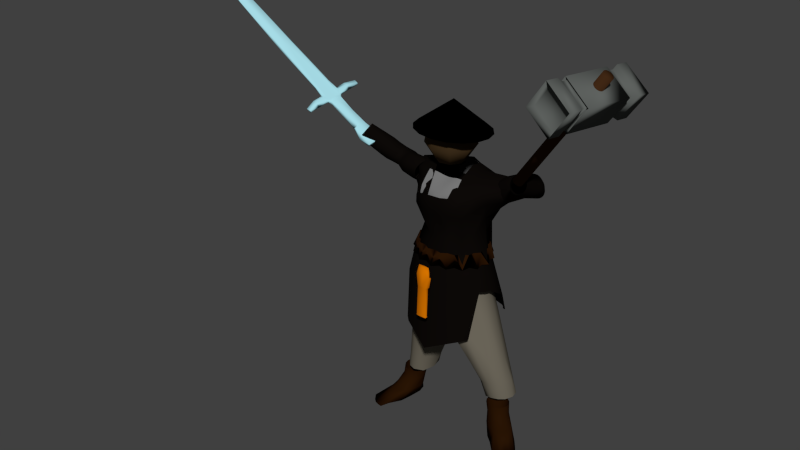 # Source: Barbarian_Leader.blend  (saved by Blender 2.78.0; exported with 4.5.12 LTS)
import bpy
from mathutils import Matrix  # noqa: F401  (used for matrix-valued properties, if any)

bpy.ops.wm.read_factory_settings(use_empty=True)
scene = bpy.context.scene
scene.name = 'Scene'

# ---- collections
col_collection_11 = bpy.data.collections.new('Collection 11'); scene.collection.children.link(col_collection_11)

# ---- materials (node trees are filled in below, after node groups)
mat_material_001 = bpy.data.materials.new('Material.001')
mat_material_001.alpha_threshold = 0.0
mat_material_001.use_transparent_shadow = False
mat_material_001.diffuse_color = (0.0, 0.0, 0.0, 1.0)
mat_material_001.roughness = 0.5
mat_material = bpy.data.materials.new('Material')
mat_material.alpha_threshold = 0.0
mat_material.use_transparent_shadow = False
mat_material.diffuse_color = (0.05497, 0.03205, 0.01334, 1.0)
mat_material.roughness = 0.5
mat_jacket = bpy.data.materials.new('jacket')
mat_jacket.alpha_threshold = 0.0
mat_jacket.use_transparent_shadow = False
mat_jacket.diffuse_color = (0.004242, 0.003121, 0.002508, 1.0)
mat_jacket.roughness = 0.5
mat_jacket.specular_intensity = 0.0
mat_jacket.line_color = (0.0, 0.0, 0.0, 1.0)
mat_hammer = bpy.data.materials.new('hammer')
mat_hammer.alpha_threshold = 0.0
mat_hammer.use_transparent_shadow = False
mat_hammer.diffuse_color = (0.1144, 0.1237, 0.1167, 1.0)
mat_hammer.roughness = 0.5
mat_hammer.specular_intensity = 0.0
mat_hammer.line_color = (0.0, 0.0, 0.0, 1.0)
mat_handle = bpy.data.materials.new('handle')
mat_handle.alpha_threshold = 0.0
mat_handle.use_transparent_shadow = False
mat_handle.diffuse_color = (0.04955, 0.01997, 0.007138, 1.0)
mat_handle.roughness = 0.5
mat_handle.specular_intensity = 0.0
mat_handle.line_color = (0.0, 0.0, 0.0, 1.0)
mat_boot = bpy.data.materials.new('boot')
mat_boot.alpha_threshold = 0.0
mat_boot.use_transparent_shadow = False
mat_boot.diffuse_color = (0.02198, 0.00737, 0.001402, 1.0)
mat_boot.roughness = 0.5
mat_boot.specular_intensity = 0.0
mat_boot.line_color = (0.0, 0.0, 0.0, 1.0)
mat_armor = bpy.data.materials.new('armor')
mat_armor.alpha_threshold = 0.0
mat_armor.use_transparent_shadow = False
mat_armor.diffuse_color = (0.06372, 0.06372, 0.06372, 1.0)
mat_armor.roughness = 0.5
mat_armor.specular_intensity = 0.0
mat_armor.line_color = (0.0, 0.0, 0.0, 1.0)
mat_feather = bpy.data.materials.new('feather')
mat_feather.alpha_threshold = 0.0
mat_feather.use_transparent_shadow = False
mat_feather.diffuse_color = (0.1902, 0.1902, 0.1902, 1.0)
mat_feather.roughness = 0.5
mat_feather.specular_intensity = 0.0
mat_feather.line_color = (0.0, 0.0, 0.0, 1.0)
mat_pants = bpy.data.materials.new('pants')
mat_pants.alpha_threshold = 0.0
mat_pants.use_transparent_shadow = False
mat_pants.diffuse_color = (0.1733, 0.1551, 0.1192, 1.0)
mat_pants.roughness = 0.5
mat_pants.specular_intensity = 0.0
mat_pants.line_color = (0.0, 0.0, 0.0, 1.0)
mat_sword = bpy.data.materials.new('sword')
mat_sword.alpha_threshold = 0.0
mat_sword.use_transparent_shadow = False
mat_sword.diffuse_color = (0.3858, 0.7179, 0.8, 1.0)
mat_sword.roughness = 0.5
mat_sword.specular_intensity = 0.4464
mat_sword.line_color = (0.0, 0.0, 0.0, 1.0)
mat_belt = bpy.data.materials.new('belt')
mat_belt.alpha_threshold = 0.0
mat_belt.use_transparent_shadow = False
mat_belt.diffuse_color = (0.6738, 0.1739, 0.0, 1.0)
mat_belt.roughness = 0.5
mat_belt.specular_intensity = 0.04386
mat_belt.line_color = (0.0, 0.0, 0.0, 1.0)

# ---- material node trees

# ---- world
world_world = bpy.data.worlds.new('World'); scene.world = world_world
world_world.color = (0.05088, 0.05088, 0.05088)
world_world.use_sun_shadow = False
world_world.sun_shadow_jitter_overblur = 0.0
world_world.cycles.sampling_method = 'NONE'
world_world.cycles.sample_map_resolution = 256
world_world.light_settings.ao_factor = 0.4035

# ---- meshes
me_cone = bpy.data.meshes.new('Cone')
me_cone.from_pydata([(0.0, 1.0, -1.0), (0.3827, 0.9239, -1.0), (0.7071, 0.7071, -1.0), (0.9239, 0.3827, -1.0), (1.0, 7.55e-08, -1.0), (0.0, 0.0, 1.0), (0.9239, -0.3827, -1.0), (0.7071, -0.7071, -1.0), (0.3827, -0.9239, -1.0), (-3.258e-07, -1.0, -1.0), (-0.3827, -0.9239, -1.0), (-0.7071, -0.7071, -1.0), (-0.9239, -0.3827, -1.0), (-1.0, 9.656e-07, -1.0), (-0.9239, 0.3827, -1.0), (-0.7071, 0.7071, -1.0), (-0.3827, 0.9239, -1.0), (-0.04196, 0.1802, 0.03765), (0.03756, 0.6645, -0.7094), (0.05621, 0.7781, -2.028), (0.003081, 0.4545, -3.146), (0.03756, 0.1158, 0.03765), (0.3765, 0.3901, -0.7094), (0.456, 0.4545, -2.028), (0.2295, 0.2712, -3.146), (-0.06634, 0.03171, -3.442), (0.05621, 0.002175, 0.03765), (0.456, -0.09415, -0.7094), (0.5498, -0.1168, -2.028), (0.2827, -0.05239, -3.146), (0.003081, -0.09415, 0.03765), (0.2295, -0.5047, -0.7094), (0.2827, -0.601, -2.028), (0.1314, -0.3267, -3.146), (-0.09072, -0.1168, 0.03765), (-0.1702, -0.601, -0.7094), (-0.1889, -0.7147, -2.028), (-0.1358, -0.3911, -3.146), (-0.06634, 0.03171, 0.07141), (-0.1702, -0.05239, 0.03765), (-0.5091, -0.3267, -0.7094), (-0.5887, -0.3911, -2.028), (-0.3622, -0.2078, -3.146), (-0.1889, 0.06124, 0.03765), (-0.5887, 0.1576, -0.7094), (-0.6825, 0.1802, -2.028), (-0.4153, 0.1158, -3.146), (-0.1358, 0.1576, 0.03765), (-0.3622, 0.5681, -0.7094), (-0.4153, 0.6645, -2.028), (-0.264, 0.3901, -3.146), (-0.6564, 0.2486, -5.448), (-0.6302, 0.2975, -5.343), (-0.6102, 0.3342, -5.192), (-0.5966, 0.3585, -5.009), (-0.5879, 0.3736, -4.818), (-0.5845, 0.3781, -4.626), (-0.5859, 0.3737, -4.447), (-0.5919, 0.3604, -4.291), (-0.6034, 0.3365, -4.152), (-0.6212, 0.2985, -4.021), (-0.6448, 0.248, -3.906), (-0.674, 0.1876, -3.819), (-0.7066, 0.1229, -3.769), (-0.7408, 0.05675, -3.758), (-0.7749, -0.007296, -3.784), (-0.8062, -0.07309, -3.846), (-0.8341, -0.1413, -3.931), (-0.8588, -0.2049, -4.029), (-0.8801, -0.2529, -4.141), (-0.8967, -0.2847, -4.271), (-0.9081, -0.2998, -4.411), (-0.9146, -0.2969, -4.56), (-0.9161, -0.2817, -4.712), (-0.9119, -0.2589, -4.861), (-0.9009, -0.2317, -4.998), (-0.8837, -0.1954, -5.12), (-0.8601, -0.1473, -5.233), (-0.8306, -0.08847, -5.337), (-0.7965, -0.02125, -5.426), (-0.7597, 0.05067, -5.49), (-0.7225, 0.1228, -5.522), (-0.6876, 0.1897, -5.509), (-1.041, 0.2835, -5.516), (-1.075, 0.2261, -5.565), (-1.106, 0.1629, -5.56), (-1.133, 0.09896, -5.508), (-1.158, 0.03823, -5.42), (-1.183, -0.0172, -5.318), (-1.206, -0.0641, -5.216), (-1.226, -0.1029, -5.11), (-1.24, -0.1341, -4.993), (-1.249, -0.1649, -4.857), (-1.253, -0.1959, -4.699), (-1.251, -0.2185, -4.528), (-1.244, -0.222, -4.357), (-1.229, -0.2043, -4.208), (-1.207, -0.1719, -4.069), (-1.179, -0.126, -3.95), (-1.146, -0.07102, -3.862), (-1.116, -0.01437, -3.798), (-1.089, 0.04176, -3.763), (-1.063, 0.1073, -3.752), (-1.036, 0.1873, -3.79), (-1.007, 0.2777, -3.9), (-0.9751, 0.36, -4.057), (-0.9477, 0.42, -4.224), (-0.9299, 0.4591, -4.396), (-0.9226, 0.4775, -4.556), (-0.9225, 0.4794, -4.711), (-0.9279, 0.4679, -4.866), (-0.9383, 0.4457, -5.018), (-0.9544, 0.4144, -5.162), (-0.9781, 0.3776, -5.302), (-1.008, 0.3341, -5.425), (-1.233, 0.4632, -5.171), (-1.257, 0.4142, -5.254), (-1.214, 0.504, -5.069), (-1.198, 0.5343, -4.954), (-1.189, 0.5533, -4.832), (-1.185, 0.5588, -4.706), (-1.186, 0.5498, -4.575), (-1.194, 0.5241, -4.431), (-1.212, 0.4742, -4.256), (-1.241, 0.3972, -4.054), (-1.27, 0.3, -3.862), (-1.299, 0.2058, -3.747), (-1.325, 0.1285, -3.718), (-1.348, 0.06915, -3.749), (-1.371, 0.02196, -3.811), (-1.396, -0.0189, -3.891), (-1.424, -0.05486, -3.991), (-1.449, -0.08358, -4.113), (-1.47, -0.1024, -4.256), (-1.485, -0.1144, -4.404), (-1.493, -0.1135, -4.566), (-1.494, -0.1009, -4.725), (-1.49, -0.07864, -4.871), (-1.481, -0.04948, -4.998), (-1.468, -0.01422, -5.103), (-1.449, 0.02788, -5.193), (-1.427, 0.07579, -5.268), (-1.401, 0.1285, -5.324), (-1.373, 0.1848, -5.36), (-1.343, 0.2436, -5.372), (-1.313, 0.3024, -5.357), (-1.284, 0.3599, -5.317), (-1.608, 0.6047, -5.046), (-1.591, 0.6536, -4.977), (-1.623, 0.548, -5.094), (-1.638, 0.4868, -5.123), (-1.651, 0.4227, -5.13), (-1.662, 0.357, -5.12), (-1.672, 0.2924, -5.094), (-1.678, 0.2297, -5.05), (-1.681, 0.1705, -4.989), (-1.68, 0.1159, -4.913), (-1.673, 0.06676, -4.825), (-1.66, 0.02569, -4.724), (-1.644, -0.005083, -4.605), (-1.626, -0.02407, -4.472), (-1.609, -0.02689, -4.337), (-1.592, -0.008815, -4.214), (-1.577, 0.0259, -4.107), (-1.562, 0.07328, -4.019), (-1.548, 0.1275, -3.943), (-1.536, 0.1881, -3.882), (-1.527, 0.2577, -3.853), (-1.52, 0.3401, -3.872), (-1.516, 0.4313, -3.936), (-1.515, 0.5214, -4.035), (-1.515, 0.5993, -4.145), (-1.515, 0.6577, -4.247), (-1.519, 0.7006, -4.352), (-1.526, 0.7277, -4.461), (-1.536, 0.7404, -4.574), (-1.548, 0.7381, -4.686), (-1.561, 0.7225, -4.794), (-1.576, 0.6944, -4.892), (-2.03, 0.4547, -4.291), (-2.014, 0.4893, -4.189), (-1.993, 0.5085, -4.091), (-1.969, 0.5142, -3.992), (-1.941, 0.507, -3.895), (-1.911, 0.4892, -3.8), (-1.879, 0.4607, -3.711), (-1.846, 0.4234, -3.632), (-1.815, 0.3753, -3.568), (-1.782, 0.3142, -3.521), (-1.749, 0.2433, -3.49), (-1.722, 0.1719, -3.484), (-1.706, 0.1038, -3.507), (-1.699, 0.04058, -3.552), (-1.696, -0.01775, -3.613), (-1.698, -0.06987, -3.685), (-1.712, -0.1131, -3.776), (-1.737, -0.1467, -3.884), (-1.767, -0.1691, -3.993), (-1.799, -0.1766, -4.09), (-1.831, -0.169, -4.176), (-1.865, -0.1517, -4.267), (-1.899, -0.1274, -4.358), (-1.93, -0.09563, -4.44), (-1.958, -0.05491, -4.513), (-1.982, -0.004633, -4.573), (-2.004, 0.0518, -4.627), (-2.023, 0.1153, -4.661), (-2.035, 0.1882, -4.643), (-2.043, 0.2666, -4.578), (-2.045, 0.341, -4.49), (-2.042, 0.4036, -4.396), (-2.264, 0.1578, -3.604), (-2.246, 0.195, -3.51), (-2.277, 0.1115, -3.69), (-2.286, 0.05752, -3.769), (-2.288, -0.001094, -3.834), (-2.285, -0.06166, -3.877), (-2.276, -0.1205, -3.896), (-2.262, -0.1769, -3.897), (-2.242, -0.2282, -3.874), (-2.217, -0.2719, -3.831), (-2.189, -0.3076, -3.773), (-2.157, -0.3338, -3.701), (-2.123, -0.3494, -3.616), (-2.089, -0.3533, -3.52), (-2.056, -0.3457, -3.415), (-2.026, -0.3282, -3.308), (-2.001, -0.3016, -3.205), (-1.98, -0.2685, -3.11), (-1.965, -0.2284, -3.026), (-1.957, -0.183, -2.958), (-1.957, -0.1333, -2.908), (-1.963, -0.07938, -2.872), (-1.975, -0.0238, -2.853), (-1.993, 0.03136, -2.854), (-2.016, 0.08398, -2.876), (-2.042, 0.1318, -2.914), (-2.071, 0.173, -2.971), (-2.103, 0.2048, -3.044), (-2.135, 0.226, -3.128), (-2.165, 0.2364, -3.218), (-2.195, 0.234, -3.316), (-2.222, 0.2206, -3.414), (-2.482, -0.1315, -2.649), (-2.503, -0.1536, -2.738), (-2.458, -0.117, -2.558), (-2.432, -0.1107, -2.469), (-2.406, -0.1126, -2.386), (-2.379, -0.1228, -2.312), (-2.354, -0.1409, -2.249), (-2.33, -0.1661, -2.2), (-2.31, -0.1976, -2.167), (-2.293, -0.2341, -2.151), (-2.281, -0.2743, -2.153), (-2.273, -0.3165, -2.173), (-2.271, -0.3592, -2.21), (-2.274, -0.4006, -2.262), (-2.282, -0.4392, -2.328), (-2.295, -0.4735, -2.404), (-2.312, -0.5024, -2.489), (-2.333, -0.5244, -2.579), (-2.357, -0.5389, -2.669), (-2.382, -0.5451, -2.758), (-2.409, -0.543, -2.841), (-2.436, -0.5325, -2.915), (-2.461, -0.5142, -2.977), (-2.485, -0.4887, -3.026), (-2.505, -0.4571, -3.059), (-2.522, -0.4206, -3.074), (-2.534, -0.3806, -3.073), (-2.542, -0.3385, -3.053), (-2.544, -0.2961, -3.017), (-2.541, -0.2549, -2.965), (-2.533, -0.2165, -2.899), (-2.52, -0.1823, -2.823), (-2.143, 0.3204, -3.872), (-2.155, 0.2762, -3.965), (-2.16, 0.2204, -4.056), (-2.159, 0.1555, -4.145), (-2.154, 0.08652, -4.222), (-2.147, 0.01948, -4.269), (-2.135, -0.0417, -4.275), (-2.12, -0.09719, -4.255), (-2.1, -0.1461, -4.21), (-2.075, -0.1864, -4.141), (-2.049, -0.219, -4.061), (-2.019, -0.2434, -3.969), (-1.986, -0.2593, -3.875), (-1.953, -0.2653, -3.782), (-1.92, -0.2591, -3.682), (-1.887, -0.2412, -3.572), (-1.858, -0.2129, -3.465), (-1.839, -0.1747, -3.372), (-1.828, -0.1263, -3.292), (-1.825, -0.0719, -3.224), (-1.828, -0.01379, -3.171), (-1.839, 0.04809, -3.137), (-1.859, 0.1118, -3.129), (-1.887, 0.1744, -3.143), (-1.917, 0.2312, -3.179), (-1.948, 0.2783, -3.236), (-1.98, 0.3165, -3.309), (-2.014, 0.3458, -3.395), (-2.046, 0.3644, -3.488), (-2.076, 0.3724, -3.582), (-2.103, 0.3676, -3.68), (-2.125, 0.3507, -3.776), (-1.821, 0.5473, -4.637), (-1.801, 0.5842, -4.534), (-1.781, 0.6067, -4.43), (-1.762, 0.6159, -4.326), (-1.743, 0.6122, -4.223), (-1.724, 0.5958, -4.125), (-1.706, 0.5666, -4.031), (-1.69, 0.5244, -3.941), (-1.673, 0.4682, -3.854), (-1.658, 0.402, -3.779), (-1.645, 0.3256, -3.72), (-1.631, 0.2478, -3.682), (-1.621, 0.1768, -3.684), (-1.618, 0.111, -3.721), (-1.62, 0.05024, -3.779), (-1.626, -0.003496, -3.855), (-1.64, -0.04702, -3.952), (-1.663, -0.07829, -4.067), (-1.689, -0.09868, -4.183), (-1.714, -0.1038, -4.29), (-1.74, -0.09279, -4.389), (-1.766, -0.0699, -4.487), (-1.791, -0.03819, -4.581), (-1.812, 0.002047, -4.66), (-1.831, 0.05104, -4.723), (-1.846, 0.1078, -4.776), (-1.859, 0.1686, -4.829), (-1.868, 0.2335, -4.868), (-1.869, 0.3024, -4.879), (-1.864, 0.3722, -4.857), (-1.852, 0.4389, -4.806), (-1.839, 0.4978, -4.733), (3.794, -0.1688, 4.124), (4.331, -0.3209, 3.066), (3.972, -2.618, 3.389), (3.435, -2.466, 4.448), (4.18, -0.2159, 5.633), (4.717, -0.368, 4.574), (4.358, -2.665, 4.898), (3.821, -2.513, 5.956), (4.02, -2.309, 3.345), (3.483, -2.157, 4.404), (4.406, -2.356, 4.854), (3.869, -2.204, 5.913), (4.054, -2.093, 3.315), (3.517, -1.94, 4.374), (4.44, -2.14, 4.824), (3.903, -1.988, 5.882), (4.287, -0.599, 3.105), (3.75, -0.4469, 4.164), (4.673, -0.6461, 4.614), (4.136, -0.494, 5.672), (4.241, -0.8926, 3.146), (3.704, -0.7405, 4.205), (4.628, -0.9397, 4.655), (4.09, -0.7876, 5.714), (3.641, -0.6253, 4.153), (4.093, -0.6804, 5.918), (4.269, -0.8032, 2.915), (4.721, -0.8583, 4.679), (3.695, -0.2819, 4.105), (4.147, -0.337, 5.869), (4.323, -0.4598, 2.866), (4.775, -0.5149, 4.631), (3.422, -2.029, 4.35), (3.874, -2.084, 6.115), (4.05, -2.207, 3.112), (4.502, -2.262, 4.877), (3.383, -2.282, 4.386), (3.834, -2.337, 6.151), (4.011, -2.46, 3.148), (4.463, -2.515, 4.912), (3.326, -2.643, 4.437), (3.778, -2.698, 6.201), (3.954, -2.821, 3.198), (4.406, -2.876, 4.963), (3.746, 0.04341, 4.059), (4.197, -0.01169, 5.824), (4.374, -0.1345, 2.82), (4.826, -0.1896, 4.585), (2.505, -1.23, -1.403), (2.523, -1.217, -1.436), (2.542, -1.21, -1.472), (2.562, -1.209, -1.509), (2.581, -1.214, -1.546), (2.599, -1.224, -1.582), (2.616, -1.239, -1.614), (2.631, -1.258, -1.642), (2.642, -1.282, -1.665), (2.65, -1.308, -1.682), (2.655, -1.336, -1.692), (2.655, -1.365, -1.695), (2.652, -1.394, -1.69), (2.645, -1.421, -1.678), (2.634, -1.446, -1.66), (2.621, -1.468, -1.636), (2.605, -1.485, -1.606), (2.587, -1.497, -1.573), (2.567, -1.504, -1.537), (2.548, -1.505, -1.499), (2.528, -1.501, -1.462), (2.51, -1.491, -1.427), (2.493, -1.476, -1.395), (2.479, -1.456, -1.366), (2.467, -1.433, -1.343), (2.459, -1.406, -1.327), (2.455, -1.378, -1.317), (2.454, -1.349, -1.314), (2.457, -1.32, -1.319), (2.464, -1.293, -1.33), (2.475, -1.268, -1.349), (2.488, -1.247, -1.373), (4.426, -1.314, 6.249), (4.444, -1.301, 6.215), (4.463, -1.294, 6.179), (4.483, -1.293, 6.142), (4.502, -1.298, 6.105), (4.521, -1.308, 6.07), (4.537, -1.323, 6.037), (4.552, -1.342, 6.009), (4.563, -1.366, 5.986), (4.571, -1.392, 5.969), (4.576, -1.42, 5.959), (4.576, -1.449, 5.957), (4.573, -1.478, 5.961), (4.566, -1.505, 5.973), (4.555, -1.53, 5.991), (4.542, -1.552, 6.016), (4.526, -1.569, 6.045), (4.508, -1.581, 6.079), (4.488, -1.588, 6.115), (4.469, -1.589, 6.152), (4.449, -1.585, 6.189), (4.431, -1.575, 6.224), (4.414, -1.56, 6.257), (4.4, -1.54, 6.285), (4.388, -1.517, 6.308), (4.38, -1.49, 6.325), (4.376, -1.462, 6.335), (4.375, -1.433, 6.337), (4.378, -1.404, 6.333), (4.385, -1.377, 6.321), (4.396, -1.352, 6.303), (4.41, -1.331, 6.278), (2.555, -1.357, -1.504), (4.476, -1.441, 6.147), (0.02782, 1.0, -8.879), (0.3575, 0.9328, -8.879), (0.637, 0.7413, -8.878), (0.8238, 0.4548, -8.878), (0.8894, 0.1169, -8.878), (0.8238, -0.2211, -8.878), (0.637, -0.5076, -8.878), (0.3575, -0.699, -8.879), (0.02782, -0.7662, -8.879), (-0.3019, -0.699, -8.878), (-0.5814, -0.5076, -8.878), (-0.7681, -0.2211, -8.877), (-0.8337, 0.1169, -8.877), (-0.7681, 0.4548, -8.877), (-0.5814, 0.7413, -8.878), (-0.3019, 0.9328, -8.878), (-0.1662, 1.097, -9.722), (-0.5175, 0.9477, -9.722), (-0.7865, 0.672, -9.722), (-0.932, 0.3118, -9.722), (-0.932, -0.07803, -9.722), (-0.7865, -0.4382, -9.722), (-0.5175, -0.7139, -9.722), (-0.1662, -0.863, -9.722), (0.2142, -0.863, -9.722), (0.5655, -0.7139, -9.722), (0.8345, -0.4382, -9.722), (0.98, -0.07803, -9.722), (0.98, 0.3118, -9.722), (0.8345, 0.672, -9.722), (0.5655, 0.9477, -9.722), (0.2142, 1.097, -9.722), (0.02266, 1.194, -9.788), (0.4248, 1.112, -9.788), (0.7657, 0.8785, -9.788), (0.9935, 0.5291, -9.788), (1.073, 0.1169, -9.788), (0.9935, -0.2953, -9.788), (0.7657, -0.6447, -9.788), (0.4248, -0.8782, -9.788), (0.02266, -0.9602, -9.788), (-0.3795, -0.8782, -9.788), (-0.7204, -0.6447, -9.788), (-0.9482, -0.2953, -9.788), (-1.028, 0.1169, -9.788), (-0.9482, 0.5291, -9.788), (-0.7204, 0.8785, -9.788), (-0.3795, 1.112, -9.788), (-0.1544, 1.051, -8.879), (-0.4892, 0.9085, -8.878), (-0.7455, 0.6458, -8.878), (-0.8842, 0.3026, -8.877), (-0.8842, -0.06884, -8.877), (-0.7455, -0.412, -8.878), (-0.4892, -0.6747, -8.878), (-0.1544, -0.8168, -8.879), (0.208, -0.8168, -8.879), (0.5428, -0.6747, -8.879), (0.799, -0.412, -8.878), (0.9377, -0.06884, -8.878), (0.9377, 0.3026, -8.878), (0.799, 0.6458, -8.878), (0.5428, 0.9085, -8.879), (0.208, 1.051, -8.879), (-0.4477, 0.5601, -3.626), (-0.4383, 0.9821, -5.133), (0.4787, 1.005, -5.129), (0.4747, 0.5516, -3.522), (0.01394, 1.079, -5.136), (-0.458, 0.9576, -4.287), (0.02589, 0.6152, -3.443), (0.4641, 0.9152, -4.22), (0.01119, 0.99, -4.261), (-0.2111, 1.055, -5.139), (0.2454, 1.084, -5.133), (-0.4498, 0.7587, -3.957), (-0.4602, 1.01, -4.697), (-0.2087, 0.5978, -3.466), (0.2575, 0.6132, -3.4), (0.4766, 1.003, -4.673), (0.4689, 0.7207, -3.805), (0.234, 0.9883, -4.24), (0.01973, 0.7877, -3.771), (-0.211, 0.9982, -4.244), (0.01345, 1.063, -4.698), (0.2492, 0.7884, -3.739), (-0.2078, 0.7689, -3.769), (0.243, 1.044, -4.69), (-0.2103, 1.038, -4.685), (-0.0984, 1.081, -5.138), (-0.3239, 1.037, -5.136), (0.1278, 1.062, -5.135), (0.364, 1.055, -5.13), (-0.4497, 0.8658, -4.101), (-0.4513, 0.6564, -3.839), (-0.4588, 0.9886, -4.492), (-0.4485, 0.995, -4.914), (-0.08801, 0.6116, -3.465), (-0.3283, 0.582, -3.472), (0.1455, 0.6136, -3.419), (0.3667, 0.5882, -3.457), (0.4703, 0.9654, -4.446), (0.48, 1.009, -4.901), (0.4642, 0.81, -4.004), (0.4722, 0.6247, -3.66), (0.3479, 0.9666, -4.224), (0.1233, 0.9874, -4.253), (0.0223, 0.7011, -3.586), (0.01511, 0.8879, -4.03), (-0.3318, 0.9832, -4.255), (-0.101, 1.0, -4.259), (0.01219, 1.031, -4.483), (0.01422, 1.07, -4.916), (0.3572, 0.7655, -3.768), (0.2535, 0.7027, -3.556), (0.1345, 0.7879, -3.753), (0.2385, 0.8824, -3.998), (-0.0936, 0.7863, -3.78), (-0.2071, 0.6842, -3.596), (-0.3358, 0.7414, -3.767), (-0.2092, 0.8833, -4.021), (0.3611, 1.023, -4.678), (0.2384, 1.02, -4.465), (0.1274, 1.039, -4.696), (0.2459, 1.068, -4.91), (-0.09913, 1.057, -4.696), (-0.2107, 1.02, -4.467), (-0.3342, 1.044, -4.687), (-0.21, 1.045, -4.911), (0.3625, 0.6758, -3.586), (0.1399, 0.7012, -3.569), (0.3494, 0.8577, -3.991), (0.1271, 0.8842, -4.017), (-0.08927, 0.6974, -3.595), (-0.3328, 0.6689, -3.599), (-0.09816, 0.892, -4.031), (-0.3294, 0.8653, -4.012), (0.3544, 0.9989, -4.45), (0.1254, 1.018, -4.476), (0.3648, 1.043, -4.903), (0.1284, 1.05, -4.913), (-0.1002, 1.032, -4.479), (-0.3332, 1.018, -4.474), (-0.09826, 1.07, -4.917), (-0.3282, 1.046, -4.911), (0.4747, 0.5516, -3.522), (0.4296, -0.2521, -3.995), (0.4417, -0.6717, -5.633), (-0.4686, -0.6551, -5.633), (-0.4752, -0.272, -3.905), (-0.01347, -0.7787, -5.633), (0.4712, -0.6014, -4.799), (-0.02635, -0.29, -4.016), (-0.4676, -0.6446, -4.723), (-0.01251, -0.6681, -4.728), (0.2141, -0.7519, -5.633), (-0.2409, -0.7537, -5.634), (0.454, -0.4491, -4.347), (0.4682, -0.6651, -5.204), (0.2073, -0.2914, -4.003), (-0.2579, -0.2881, -3.913), (-0.4679, -0.7127, -5.18), (-0.4708, -0.4549, -4.252), (-0.2388, -0.6654, -4.734), (-0.02028, -0.4629, -4.299), (0.2125, -0.6784, -4.732), (-0.01298, -0.8024, -5.178), (-0.252, -0.4676, -4.244), (0.2094, -0.4817, -4.291), (-0.2391, -0.7573, -5.191), (0.2141, -0.7388, -5.174), (0.1003, -0.7662, -5.633), (0.3279, -0.7096, -5.633), (-0.1272, -0.7662, -5.633), (-0.3548, -0.7044, -5.633), (0.4619, -0.5301, -4.581), (0.4412, -0.3555, -4.17), (0.4697, -0.6328, -5.002), (0.455, -0.6669, -5.418), (0.08766, -0.2914, -4.033), (0.3163, -0.2775, -3.952), (-0.1459, -0.2885, -3.963), (-0.3672, -0.28, -3.916), (-0.4678, -0.6786, -4.952), (-0.4683, -0.6839, -5.406), (-0.4692, -0.5497, -4.488), (-0.4726, -0.3635, -4.068), (-0.3532, -0.655, -4.729), (-0.1256, -0.6642, -4.731), (-0.02276, -0.3759, -4.147), (-0.01637, -0.5661, -4.512), (0.3422, -0.6418, -4.762), (0.1002, -0.6776, -4.731), (-0.01274, -0.7361, -4.953), (-0.01323, -0.7898, -5.405), (-0.3608, -0.4608, -4.251), (-0.254, -0.3777, -4.068), (-0.1354, -0.4637, -4.271), (-0.2445, -0.5659, -4.493), (0.09351, -0.476, -4.308), (0.2074, -0.3896, -4.132), (0.3361, -0.4602, -4.245), (0.2102, -0.5857, -4.517), (-0.3535, -0.735, -5.185), (-0.2389, -0.7114, -4.962), (-0.126, -0.7786, -5.184), (-0.24, -0.7555, -5.412), (0.1006, -0.7729, -5.176), (0.2132, -0.7084, -4.953), (0.3412, -0.6995, -5.188), (0.2141, -0.7438, -5.403), (-0.363, -0.3701, -4.069), (-0.1403, -0.3761, -4.109), (-0.3565, -0.5576, -4.492), (-0.1299, -0.5634, -4.503), (0.08952, -0.3823, -4.154), (0.3248, -0.3797, -4.078), (0.09699, -0.5802, -4.517), (0.3388, -0.5547, -4.516), (-0.3534, -0.695, -4.957), (-0.1258, -0.7216, -4.958), (-0.3541, -0.7197, -5.409), (-0.1266, -0.7724, -5.409), (0.1004, -0.7262, -4.953), (0.3417, -0.6707, -4.977), (0.1004, -0.7684, -5.404), (0.3345, -0.7028, -5.41), (1.389, 0.7181, -4.365), (1.399, 0.7056, -4.529), (1.41, 0.6687, -4.686), (1.419, 0.6123, -4.831), (1.427, 0.5473, -4.958), (1.433, 0.476, -5.062), (1.438, 0.4049, -5.138), (1.44, 0.3372, -5.184), (1.44, 0.27, -5.197), (1.437, 0.1983, -5.175), (1.43, 0.1258, -5.118), (1.422, 0.05824, -5.025), (1.412, 0.002452, -4.901), (1.402, -0.04003, -4.755), (1.391, -0.06693, -4.594), (1.376, -0.0796, -4.418), (1.357, -0.08343, -4.234), (1.337, -0.07946, -4.055), (1.323, -0.06239, -3.897), (1.314, -0.03065, -3.763), (1.309, 0.01395, -3.655), (1.311, 0.07054, -3.577), (1.315, 0.1351, -3.524), (1.32, 0.2032, -3.492), (1.322, 0.2707, -3.484), (1.325, 0.338, -3.507), (1.33, 0.4088, -3.561), (1.337, 0.4822, -3.645), (1.346, 0.5549, -3.755), (1.356, 0.6209, -3.889), (1.366, 0.6744, -4.039), (1.377, 0.7076, -4.199), (1.691, 0.6377, -3.73), (1.683, 0.6224, -3.569), (1.672, 0.5849, -3.429), (1.659, 0.5298, -3.316), (1.647, 0.4631, -3.23), (1.638, 0.3933, -3.159), (1.633, 0.3275, -3.101), (1.63, 0.2646, -3.064), (1.628, 0.2022, -3.05), (1.622, 0.134, -3.056), (1.613, 0.05898, -3.081), (1.605, -0.01573, -3.134), (1.603, -0.0806, -3.223), (1.607, -0.1265, -3.344), (1.612, -0.1598, -3.493), (1.621, -0.1784, -3.663), (1.629, -0.1795, -3.838), (1.64, -0.1713, -4.0), (1.652, -0.1536, -4.142), (1.669, -0.1226, -4.284), (1.691, -0.06678, -4.426), (1.716, 0.02184, -4.55), (1.732, 0.1263, -4.646), (1.739, 0.2238, -4.698), (1.742, 0.3119, -4.701), (1.741, 0.3835, -4.664), (1.737, 0.4445, -4.592), (1.729, 0.4976, -4.493), (1.72, 0.544, -4.372), (1.71, 0.5817, -4.232), (1.703, 0.6132, -4.073), (1.697, 0.6335, -3.902), (1.944, 0.5175, -3.824), (1.932, 0.522, -3.674), (1.955, 0.5011, -3.964), (1.964, 0.474, -4.088), (1.971, 0.4376, -4.189), (1.975, 0.3926, -4.264), (1.976, 0.3375, -4.31), (1.972, 0.2691, -4.329), (1.964, 0.1752, -4.312), (1.95, 0.0567, -4.25), (1.925, -0.06633, -4.153), (1.898, -0.1585, -4.027), (1.877, -0.2097, -3.886), (1.86, -0.2293, -3.748), (1.849, -0.232, -3.613), (1.843, -0.2255, -3.474), (1.84, -0.2102, -3.329), (1.839, -0.183, -3.187), (1.84, -0.1421, -3.058), (1.84, -0.09421, -2.944), (1.841, -0.03403, -2.855), (1.843, 0.03233, -2.795), (1.848, 0.09918, -2.764), (1.853, 0.1629, -2.76), (1.859, 0.2219, -2.783), (1.865, 0.2798, -2.831), (1.872, 0.3355, -2.901), (1.88, 0.387, -2.993), (1.888, 0.4326, -3.104), (1.898, 0.4706, -3.232), (1.909, 0.4984, -3.372), (1.92, 0.5155, -3.522), (2.303, 0.4094, -3.451), (2.32, 0.4082, -3.58), (2.282, 0.4001, -3.321), (2.259, 0.3813, -3.196), (2.233, 0.354, -3.079), (2.206, 0.3196, -2.971), (2.178, 0.2799, -2.877), (2.15, 0.2355, -2.797), (2.122, 0.1867, -2.738), (2.094, 0.1354, -2.699), (2.064, 0.08349, -2.682), (2.036, 0.03152, -2.694), (2.011, -0.02196, -2.735), (1.992, -0.07565, -2.801), (1.982, -0.1235, -2.89), (1.983, -0.1583, -3.003), (1.994, -0.1805, -3.13), (2.012, -0.1903, -3.263), (2.034, -0.1929, -3.401), (2.061, -0.1884, -3.535), (2.093, -0.1681, -3.663), (2.132, -0.1247, -3.783), (2.177, -0.06146, -3.888), (2.222, 0.01402, -3.971), (2.261, 0.08863, -4.029), (2.29, 0.1516, -4.062), (2.313, 0.2085, -4.067), (2.33, 0.2595, -4.041), (2.34, 0.3052, -3.989), (2.344, 0.3441, -3.913), (2.342, 0.3752, -3.816), (2.334, 0.3969, -3.705), (2.56, -0.07634, -2.883), (2.57, -0.09641, -3.008), (2.568, -0.1199, -3.116), (2.557, -0.1482, -3.212), (2.535, -0.18, -3.296), (2.507, -0.2145, -3.366), (2.47, -0.2503, -3.423), (2.428, -0.2861, -3.463), (2.38, -0.3202, -3.479), (2.324, -0.3534, -3.47), (2.262, -0.384, -3.44), (2.203, -0.407, -3.387), (2.153, -0.421, -3.306), (2.111, -0.4271, -3.208), (2.075, -0.4267, -3.102), (2.046, -0.4208, -2.989), (2.029, -0.4079, -2.861), (2.026, -0.388, -2.719), (2.033, -0.3643, -2.584), (2.049, -0.3398, -2.475), (2.074, -0.3136, -2.389), (2.106, -0.2822, -2.313), (2.141, -0.2474, -2.247), (2.179, -0.2124, -2.201), (2.22, -0.1765, -2.176), (2.263, -0.1404, -2.178), (2.309, -0.1035, -2.195), (2.356, -0.07024, -2.237), (2.406, -0.05126, -2.328), (2.457, -0.04635, -2.457), (2.502, -0.05063, -2.602), (2.537, -0.06028, -2.74), (2.594, -0.5367, -2.392), (2.603, -0.552, -2.521), (2.575, -0.5267, -2.264), (2.549, -0.5208, -2.135), (2.517, -0.5206, -2.016), (2.48, -0.5278, -1.915), (2.441, -0.5421, -1.838), (2.399, -0.5602, -1.782), (2.357, -0.5835, -1.754), (2.316, -0.6104, -1.755), (2.277, -0.6386, -1.78), (2.241, -0.6668, -1.83), (2.211, -0.6954, -1.906), (2.186, -0.7237, -2.004), (2.169, -0.7507, -2.121), (2.16, -0.7752, -2.247), (2.159, -0.7962, -2.377), (2.165, -0.8129, -2.505), (2.179, -0.8242, -2.627), (2.2, -0.8294, -2.737), (2.229, -0.8283, -2.831), (2.264, -0.822, -2.915), (2.304, -0.8102, -2.983), (2.348, -0.7929, -3.03), (2.393, -0.7702, -3.055), (2.437, -0.7441, -3.06), (2.48, -0.7147, -3.042), (2.518, -0.6834, -2.999), (2.55, -0.652, -2.935), (2.576, -0.6227, -2.855), (2.594, -0.5953, -2.754), (2.603, -0.5715, -2.643), (2.628, -1.093, -2.069), (2.629, -1.074, -1.959), (2.622, -1.114, -2.173), (2.609, -1.138, -2.267), (2.591, -1.163, -2.349), (2.568, -1.187, -2.415), (2.541, -1.211, -2.463), (2.511, -1.233, -2.49), (2.48, -1.252, -2.496), (2.448, -1.268, -2.48), (2.417, -1.279, -2.443), (2.388, -1.287, -2.386), (2.361, -1.289, -2.312), (2.339, -1.287, -2.223), (2.322, -1.28, -2.124), (2.31, -1.269, -2.017), (2.304, -1.253, -1.906), (2.305, -1.234, -1.797), (2.312, -1.212, -1.693), (2.324, -1.189, -1.598), (2.343, -1.164, -1.517), (2.366, -1.14, -1.451), (2.393, -1.116, -1.404), (2.422, -1.094, -1.377), (2.454, -1.075, -1.372), (2.486, -1.059, -1.388), (2.517, -1.048, -1.425), (2.546, -1.04, -1.481), (2.572, -1.038, -1.555), (2.594, -1.04, -1.643), (2.611, -1.047, -1.742), (2.623, -1.058, -1.849), (2.584, -0.3286, -2.7), (2.566, -0.3149, -2.573), (2.536, -0.3039, -2.442), (2.497, -0.2958, -2.309), (2.453, -0.293, -2.183), (2.409, -0.2997, -2.078), (2.367, -0.3187, -2.007), (2.325, -0.3446, -1.965), (2.285, -0.3757, -1.951), (2.247, -0.411, -1.968), (2.212, -0.4469, -2.005), (2.18, -0.4828, -2.065), (2.15, -0.5157, -2.142), (2.125, -0.5434, -2.235), (2.107, -0.5692, -2.347), (2.096, -0.5939, -2.48), (2.094, -0.6147, -2.62), (2.103, -0.6288, -2.752), (2.125, -0.6367, -2.876), (2.154, -0.6396, -2.991), (2.19, -0.6372, -3.094), (2.233, -0.6285, -3.179), (2.283, -0.612, -3.239), (2.337, -0.5893, -3.274), (2.39, -0.5617, -3.287), (2.437, -0.5302, -3.274), (2.479, -0.4964, -3.238), (2.518, -0.4618, -3.182), (2.549, -0.4285, -3.11), (2.572, -0.3982, -3.025), (2.586, -0.3709, -2.927), (2.591, -0.3476, -2.819), (2.444, 0.161, -3.203), (2.453, 0.1423, -3.338), (2.454, 0.1176, -3.453), (2.448, 0.0874, -3.548), (2.435, 0.05232, -3.624), (2.416, 0.01329, -3.679), (2.389, -0.02925, -3.713), (2.357, -0.07595, -3.724), (2.317, -0.1273, -3.713), (2.272, -0.1789, -3.681), (2.222, -0.2288, -3.623), (2.17, -0.2709, -3.554), (2.124, -0.2958, -3.47), (2.084, -0.3078, -3.364), (2.05, -0.3107, -3.247), (2.023, -0.3051, -3.125), (2.007, -0.2902, -2.992), (2.003, -0.2656, -2.855), (2.007, -0.2374, -2.727), (2.019, -0.206, -2.626), (2.041, -0.1714, -2.551), (2.07, -0.1323, -2.493), (2.102, -0.09068, -2.451), (2.138, -0.05066, -2.433), (2.177, -0.01235, -2.441), (2.217, 0.02691, -2.47), (2.258, 0.06823, -2.51), (2.299, 0.1071, -2.568), (2.338, 0.1389, -2.659), (2.372, 0.1607, -2.778), (2.402, 0.1721, -2.915), (2.427, 0.172, -3.057), (0.0242, 1.135, -10.12), (0.7454, 0.8387, -10.12), (0.9753, 0.5067, -10.11), (1.046, 0.1072, -10.12), (0.9675, -0.2749, -10.12), (0.7454, -0.5991, -10.12), (0.4131, -0.8158, -10.12), (-0.3709, -0.8158, -10.12), (-0.7033, -0.5991, -10.12), (-0.9253, -0.2749, -10.12), (-1.004, 0.1085, -10.12), (-0.9305, 0.499, -10.11), (-0.7083, 0.8412, -10.12), (0.3135, 0.7938, -7.971), (0.7475, 0.387, -7.998), (0.7252, -0.1769, -7.97), (0.3124, -0.5786, -7.969), (0.02108, -0.6351, -7.969), (-0.2702, -0.5786, -7.969), (-0.6822, -0.1766, -7.969), (-0.6833, 0.3913, -7.969), (-0.2702, 0.7939, -7.969), (-0.1394, -0.7136, -6.908), (0.176, -0.7226, -6.914), (0.7019, 0.8937, -5.278), (0.5178, -0.774, -5.63), (0.3087, -0.8029, -5.626), (0.01328, -0.8526, -5.692), (-0.3702, -0.8121, -5.507), (-0.6273, -0.6532, -5.54), (-0.3224, 1.087, -4.672), (-1.096, 0.6071, -4.544), (-1.15, 0.4369, -5.369), (-1.193, 0.1889, -5.6), (-0.9899, -0.04148, -5.646), (-0.8184, -0.2322, -5.413), (-0.6408, -0.5013, -4.928), (-0.1618, -0.8526, -5.009), (0.1501, -0.7956, -5.041), (0.3469, -0.7526, -4.961), (0.654, -0.6901, -4.895), (0.8881, -0.4253, -4.843), (1.108, -0.1629, -5.235), (1.165, 0.4972, -5.821), (0.9981, 0.7723, -4.912), (0.8646, 0.8421, -4.51), (0.6297, 1.012, -4.554), (0.04472, 1.133, -4.892), (-1.094, 0.3081, -11.41), (-1.094, -0.1738, -11.46), (-0.9217, -0.5108, -11.43), (0.9755, -0.5108, -11.43), (1.081, -0.3184, -11.43), (1.153, -0.1383, -11.53), (1.181, 0.05229, -11.6), (1.152, 0.2979, -11.5), (0.02689, 1.339, -12.83), (0.5097, 1.245, -12.83), (0.919, 0.9789, -12.83), (1.188, 0.6793, -12.51), (1.242, 0.2248, -11.84), (-1.216, 0.0141, -11.77), (-1.238, 0.2275, -12.24), (-1.211, 0.3807, -12.75), (-1.139, 0.5788, -12.83), (-0.8653, 0.9781, -12.83), (-0.4559, 1.245, -12.83), (-0.4079, 0.7206, -3.674), (-0.4067, 0.07776, -3.15), (-0.9757, 0.5176, -4.023), (-0.9377, 0.1675, -3.648), (-0.6553, -0.2782, -4.084), (0.8425, -0.2692, -4.402), (0.7287, -0.07567, -3.796), (0.749, 0.2878, -3.509), (0.8425, 0.6956, -3.98), (0.5914, 0.5944, -3.567), (0.3567, -0.5649, -4.509), (0.395, 0.326, -3.437), (0.4305, 0.6276, -3.484), (0.3899, 0.9356, -4.081), (0.01328, -0.8526, -5.692), (0.02442, 0.9737, -6.253), (0.4183, 0.9232, -6.106), (0.7451, 0.7296, -6.233), (0.9533, 0.08464, -6.51), (0.6497, -0.5673, -6.25), (0.3371, -0.7563, -6.278), (0.1752, -0.7806, -6.286), (0.009642, -0.7782, -6.297), (-0.165, -0.7771, -6.267), (-0.3471, -0.7661, -6.224), (-0.7321, -0.5032, -6.3), (-1.007, 0.184, -6.354), (-0.69, 0.7491, -6.121), (1.146, 0.7676, -4.26), (1.138, -0.2591, -4.651), (1.264, -0.1581, -4.828), (1.54, -0.07066, -4.397), (1.553, -0.02555, -4.594), (1.583, 0.1497, -4.861), (1.523, 0.5985, -4.229), (1.494, -0.0775, -3.844), (1.451, 0.2333, -3.34), (1.475, 0.5267, -3.647), (-0.2008, 1.741, -14.75), (-0.633, 1.566, -14.75), (-0.9639, 1.243, -14.75), (-1.065, 0.881, -14.6), (0.9638, 1.271, -14.54), (0.9839, 1.107, -14.25), (0.6994, 1.566, -14.75), (0.2672, 1.741, -14.75), (-0.8223, -0.2105, -4.627), (-0.9916, -0.0172, -4.075), (-1.072, 0.2198, -4.122), (-1.101, 0.4063, -4.354), (-0.9184, -0.137, -5.113), (-0.9754, -0.07383, -5.207), (-1.077, 0.04171, -5.245), (-1.12, 0.1898, -5.223), (-1.18, 0.3891, -4.743), (0.09166, 0.8853, -3.525), (0.9831, -0.6249, -14.88), (0.7867, -0.9411, -14.94), (0.06288, -1.278, -15.78), (-0.6516, -0.9456, -14.8), (-0.7795, -0.798, -14.71), (0.05334, 1.157, -11.29), (0.4055, 1.089, -11.29), (0.704, 0.8932, -11.29), (0.9035, 0.6008, -11.29), (0.9735, 0.2559, -11.29), (0.9035, -0.08902, -11.29), (0.704, -0.3814, -11.29), (0.4055, -0.5768, -11.29), (0.05334, -0.6454, -11.29), (-0.2988, -0.5768, -11.29), (-0.5973, -0.3814, -11.29), (-0.7968, -0.08902, -11.29), (-0.8669, 0.2559, -11.29), (-0.7968, 0.6008, -11.29), (-0.5973, 0.8932, -11.29), (-0.2988, 1.089, -11.29), (-0.1264, 1.141, -12.04), (-0.4587, 1.006, -12.04), (-0.7129, 0.7574, -12.04), (-0.8505, 0.432, -12.04), (-0.8505, 0.0798, -12.04), (-0.7129, -0.2456, -12.04), (-0.4587, -0.4946, -12.04), (-0.1264, -0.6294, -12.04), (0.2331, -0.6294, -12.04), (0.5653, -0.4946, -12.04), (0.8196, -0.2456, -12.04), (0.9572, 0.0798, -12.04), (0.9572, 0.432, -12.04), (0.8196, 0.7574, -12.04), (0.5653, 1.006, -12.04), (0.2331, 1.141, -12.04), (-0.2077, 1.206, -14.36), (-0.5759, 1.123, -14.24), (-1.031, 0.4591, -14.12), (-0.8847, -0.3329, -14.12), (-0.2038, -0.7202, -14.39), (0.3117, -0.5847, -14.48), (0.6828, -0.5211, -14.22), (1.126, 0.1279, -14.12), (0.97, 0.8935, -14.13), (0.2968, 1.259, -14.41), (-0.08386, 0.6213, -15.49), (0.1743, -0.1275, -15.4), (0.8066, -0.2516, -17.08), (1.278, -0.04851, -16.86), (1.395, 0.5298, -16.85), (1.061, 1.019, -16.92), (0.5651, 0.6961, -17.31), (1.049, 0.08692, -19.0), (1.258, 0.07212, -18.87), (1.422, 0.2027, -18.89), (1.531, 0.4279, -18.92), (1.558, 0.712, -18.92), (1.451, 0.9522, -18.93), (1.228, 1.107, -18.99), (0.9849, 1.122, -19.12), (0.7992, 0.8181, -19.32), (0.843, 0.3165, -19.3), (1.013, 0.3448, -20.51), (0.878, 0.7104, -20.67), (0.9583, 1.126, -20.63), (1.189, 1.253, -20.41), (1.418, 1.163, -20.32), (1.58, 0.9743, -20.3), (1.62, 0.719, -20.29), (1.542, 0.4595, -20.28), (1.418, 0.3036, -20.24), (1.238, 0.2337, -20.26), (-0.5442, 1.032, -17.13), (-1.067, 0.7834, -17.01), (-1.194, 0.1551, -16.99), (-0.8319, -0.3803, -17.08), (-0.396, 0.02373, -17.07), (-0.8449, 0.9483, -19.23), (-1.082, 0.9484, -19.2), (-1.282, 0.8253, -19.23), (-1.402, 0.5716, -19.24), (-1.37, 0.306, -19.2), (-1.246, 0.05945, -19.17), (-1.074, -0.1017, -19.18), (-0.8671, -0.06178, -19.24), (-0.639, 0.6932, -19.21), (-0.7068, 0.2236, -19.18), (-0.8644, 0.1237, -20.4), (-0.7672, 0.516, -20.36), (-0.8335, 0.8883, -20.38), (-1.088, -0.01378, -20.35), (-1.265, 0.05286, -20.34), (-1.409, 0.2533, -20.35), (-1.504, 0.5024, -20.41), (-1.46, 0.7601, -20.42), (-1.286, 0.9601, -20.39), (-1.08, 1.009, -20.41), (1.06, 0.6022, -20.72), (1.034, 0.4672, -20.71), (1.053, 0.3304, -20.7), (1.113, 0.2127, -20.69), (1.205, 0.131, -20.69), (1.315, 0.09727, -20.68), (1.426, 0.1154, -20.68), (1.522, 0.1856, -20.68), (1.593, 0.298, -20.69), (1.621, 0.4338, -20.71), (1.601, 0.5758, -20.73), (1.539, 0.6968, -20.74), (1.446, 0.7785, -20.75), (1.335, 0.8095, -20.75), (1.222, 0.7876, -20.74), (1.126, 0.7148, -20.73), (1.147, 0.64, -21.48), (1.226, 0.7234, -21.48), (1.325, 0.7603, -21.49), (1.43, 0.7485, -21.49), (1.531, 0.6889, -21.47), (1.611, 0.5799, -21.43), (1.651, 0.4421, -21.39), (1.639, 0.2962, -21.35), (1.576, 0.1701, -21.34), (1.489, 0.09646, -21.35), (1.392, 0.07347, -21.38), (1.289, 0.09902, -21.41), (1.195, 0.163, -21.43), (1.125, 0.2632, -21.44), (1.092, 0.3893, -21.45), (1.1, 0.5221, -21.47), (1.154, 0.6085, -22.26), (1.249, 0.687, -22.3), (1.377, 0.7223, -22.37), (1.566, 0.6648, -22.3), (1.716, 0.5133, -22.15), (1.836, 0.3579, -22.07), (1.899, 0.1936, -22.01), (1.897, 0.03644, -21.98), (1.831, -0.0967, -21.97), (1.726, -0.1591, -21.99), (1.593, -0.1473, -22.06), (1.437, -0.08073, -22.13), (1.286, 0.02858, -22.18), (1.167, 0.17, -22.22), (1.103, 0.3338, -22.24), (1.099, 0.488, -22.25), (1.192, 0.6735, -22.94), (1.31, 0.7145, -23.03), (1.538, 0.6262, -22.97), (1.843, 0.3527, -22.72), (2.065, 0.1248, -22.68), (2.277, -0.2168, -22.55), (2.393, -0.4353, -22.69), (2.313, -0.5431, -22.71), (2.222, -0.657, -22.72), (2.123, -0.7606, -22.68), (1.934, -0.8182, -22.67), (1.606, -0.3861, -22.72), (1.389, -0.1421, -22.8), (1.219, 0.1217, -22.85), (1.13, 0.369, -22.88), (1.127, 0.5575, -22.9), (1.685, -0.06923, -22.95), (1.685, -0.06923, -22.95), (1.685, -0.06923, -22.95), (1.685, -0.06923, -22.95), (1.685, -0.06923, -22.95), (1.685, -0.06923, -22.95), (1.685, -0.06923, -22.95), (1.685, -0.06923, -22.95), (1.685, -0.06923, -22.95), (1.685, -0.06923, -22.95), (1.685, -0.06923, -22.95), (1.685, -0.06923, -22.95), (1.685, -0.06923, -22.95), (1.685, -0.06923, -22.95), (1.685, -0.06923, -22.95), (1.685, -0.06923, -22.95), (-1.264, 0.7326, -20.67), (-1.377, 0.7055, -20.65), (-1.472, 0.6283, -20.64), (-1.536, 0.5128, -20.64), (-1.558, 0.3765, -20.64), (-1.536, 0.2402, -20.64), (-1.473, 0.1242, -20.64), (-1.378, 0.04705, -20.65), (-1.264, 0.02035, -20.67), (-1.152, 0.04751, -20.68), (-1.056, 0.1247, -20.69), (-0.9927, 0.2402, -20.7), (-0.9704, 0.3765, -20.7), (-0.9927, 0.5128, -20.7), (-1.056, 0.6283, -20.69), (-1.152, 0.7055, -20.68), (-1.252, 0.7053, -21.38), (-1.152, 0.6553, -21.4), (-1.076, 0.5628, -21.4), (-1.034, 0.4419, -21.41), (-1.033, 0.3105, -21.41), (-1.073, 0.189, -21.4), (-1.152, 0.09744, -21.39), (-1.257, 0.0453, -21.38), (-1.373, 0.0418, -21.36), (-1.474, 0.0915, -21.35), (-1.548, 0.1851, -21.34), (-1.58, 0.3099, -21.35), (-1.577, 0.4419, -21.35), (-1.535, 0.5628, -21.35), (-1.459, 0.6553, -21.36), (-1.36, 0.7053, -21.37), (-1.329, 0.7182, -22.11), (-1.226, 0.6643, -22.15), (-1.145, 0.5727, -22.24), (-1.092, 0.3549, -22.22), (-1.1, 0.08432, -22.14), (-1.145, -0.1162, -22.13), (-1.225, -0.2657, -22.12), (-1.329, -0.3466, -22.11), (-1.442, -0.3466, -22.1), (-1.546, -0.2657, -22.09), (-1.626, -0.1162, -22.08), (-1.669, 0.07914, -22.08), (-1.669, 0.2906, -22.08), (-1.626, 0.4859, -22.08), (-1.546, 0.6354, -22.09), (-1.442, 0.7163, -22.1), (-1.284, 0.7307, -22.75), (-1.197, 0.6467, -22.85), (-1.149, 0.396, -22.85), (-1.157, -0.09894, -22.74), (-1.212, -0.4535, -22.74), (-1.354, -0.8828, -22.62), (-1.452, -1.133, -22.68), (-1.569, -1.106, -22.69), (-1.675, -1.06, -22.7), (-1.766, -0.9696, -22.69), (-1.888, -0.7604, -22.68), (-1.8, -0.2578, -22.68), (-1.745, 0.09605, -22.68), (-1.65, 0.4081, -22.69), (-1.528, 0.6308, -22.7), (-1.4, 0.7332, -22.71), (-1.478, -0.1787, -22.98), (-1.478, -0.1787, -22.98), (-1.478, -0.1787, -22.98), (-1.478, -0.1787, -22.98), (-1.478, -0.1787, -22.98), (-1.478, -0.1787, -22.98), (-1.478, -0.1787, -22.98), (-1.478, -0.1787, -22.98), (-1.478, -0.1787, -22.98), (-1.478, -0.1787, -22.98), (-1.478, -0.1787, -22.98), (-1.478, -0.1787, -22.98), (-1.478, -0.1787, -22.98), (-1.478, -0.1787, -22.98), (-1.478, -0.1787, -22.98), (-1.478, -0.1787, -22.98), (-3.469, -0.08767, -1.061), (-3.431, -0.1232, -0.8726), (-3.534, -0.4315, -1.294), (-3.501, -0.2545, -1.177), (-3.462, -0.2908, -0.9846), (-3.496, -0.4666, -1.108), (-6.942, -0.1855, 4.237), (-6.891, 0.08444, 4.421), (-6.649, 0.1163, 3.992), (-6.623, 0.09257, 4.117), (-6.712, -0.2215, 3.762), (-6.927, -0.0343, 4.276), (-6.904, -0.05593, 4.39), (-6.687, -0.2451, 3.887), (-7.174, -0.05851, 4.725), (-7.178, -0.05489, 4.706), (-7.164, -0.006705, 4.761), (-7.168, -0.003066, 4.741), (-5.203, -0.3963, 1.403), (-5.117, 0.05675, 1.712), (-5.143, 0.0215, 1.599), (-3.57, -0.08095, -0.902), (-5.111, -0.008313, 1.757), (-3.532, -0.1165, -0.7139), (-5.207, -0.3223, 1.365), (-3.634, -0.4248, -1.135), (-5.178, -0.1425, 1.467), (-5.139, -0.1788, 1.66), (-5.176, -0.3518, 1.521), (-3.597, -0.4598, -0.9496), (-3.742, -1.111, -1.499), (-3.71, -0.5202, -0.9753), (-3.61, -0.5454, -0.9937), (-3.653, -0.5055, -1.205), (-3.51, -0.5521, -1.152), (-3.552, -0.5123, -1.363), (-3.509, -0.5337, -1.293), (-3.762, -0.7984, -1.165), (-3.659, -0.8265, -1.167), (-3.708, -0.7807, -1.41), (-3.615, -1.111, -1.534), (-3.657, -1.072, -1.745), (-3.561, -0.8118, -1.483), (-3.614, -1.093, -1.674), (-3.423, 0.5773, -0.3466), (-3.306, 0.5248, -0.4142), (-3.349, 0.5657, -0.6311), (-3.305, 0.5438, -0.5576), (-3.615, -0.01778, -0.6325), (-3.561, 0.2698, -0.4362), (-3.515, -0.04349, -0.6479), (-3.457, 0.241, -0.4351), (-3.558, -0.002565, -0.8647), (-3.508, 0.2882, -0.685), (-3.414, -0.05022, -0.8066), (-3.458, -0.00929, -1.023), (-3.414, -0.03123, -0.95), (-3.36, 0.2564, -0.7537), (-2.106, -0.3646, -3.251), (-2.135, -0.574, -3.259), (-2.176, -0.536, -3.461), (-2.065, -0.2008, -3.003), (-2.106, -0.1622, -3.207), (-3.432, -0.4561, -1.164), (-3.478, -0.4132, -1.392), (-3.374, -0.1491, -0.9532), (-3.42, -0.1057, -1.183), (-3.389, -0.08254, -1.038), (-3.465, -0.4876, -1.314), (-2.32, -0.3693, -2.764), (-2.365, -0.3267, -2.99), (-2.294, -0.09275, -2.703), (-2.395, -0.6246, -3.066), (-2.594, -0.5286, -2.491), (-2.643, -0.4827, -2.734), (-2.53, -0.1918, -2.259), (-2.579, -0.1453, -2.506), (-3.335, -0.3079, -1.13), (-3.391, -0.2553, -1.409), (-3.331, -0.1102, -1.152), (-3.398, -0.4673, -1.396), (-2.991, -0.4708, -1.815), (-2.606, -0.3566, -2.28), (-3.045, -0.4201, -2.084), (-2.662, -0.304, -2.558), (-2.939, -0.2003, -1.628), (-2.994, -0.1488, -1.901), (-2.602, -0.1589, -2.302), (-2.669, -0.5161, -2.546), (-3.435, -0.04889, -1.058), (-3.516, -0.4855, -1.353), (-3.402, -0.07985, -0.8936), (-3.484, -0.5157, -1.193), (-7.195, -0.02917, 4.771), (-3.946, -0.4614, -0.6718), (-3.863, -0.01763, -0.371), (-3.916, -0.4896, -0.5225), (-3.832, -0.04651, -0.218), (0.3523, -1.56, -9.14), (0.07643, -1.558, -9.115), (0.2097, -1.611, -9.167), (0.2101, -1.508, -9.167), (0.3678, -1.614, -9.825), (0.3682, -1.507, -9.825), (0.04392, -1.613, -9.795), (0.0444, -1.504, -9.796), (-0.00311, -1.558, -9.791), (0.4239, -1.561, -9.83), (0.1938, -1.622, -10.51), (0.1943, -1.498, -10.51), (0.02278, -1.559, -10.49), (0.3796, -1.561, -10.53), (0.2789, -1.627, -12.76), (0.1673, -1.629, -12.75), (0.2795, -1.495, -12.76), (0.1679, -1.492, -12.75), (0.06148, -1.627, -12.74), (0.06207, -1.493, -12.74), (0.03003, -1.56, -12.74), (0.3167, -1.562, -12.76), (0.3044, -1.626, -10.66), (0.1803, -1.628, -11.68), (0.3049, -1.495, -10.66), (0.1809, -1.492, -11.68), (0.08691, -1.626, -10.64), (0.0875, -1.492, -10.64), (0.04298, -1.559, -11.67), (0.05547, -1.559, -10.64), (0.3297, -1.561, -11.69), (0.3422, -1.561, -10.66), (0.3107, -1.608, -12.85), (0.2333, -1.626, -12.84), (0.1006, -1.625, -12.83), (0.2339, -1.496, -12.84), (0.3111, -1.515, -12.85), (0.1011, -1.495, -12.83), (0.03228, -1.607, -12.82), (0.0327, -1.512, -12.82)], [], [(2, 1, 5), (3, 2, 5), (4, 3, 5), (6, 4, 5), (7, 6, 5), (8, 7, 5), (9, 8, 5), (10, 9, 5), (5, 11, 10), (0, 1, 2, 3, 4, 6, 7, 8, 9, 10, 11, 12, 13, 14, 15, 16), (5, 12, 11), (5, 13, 12), (5, 14, 13), (5, 15, 14), (5, 16, 15), (5, 0, 16), (5, 1, 0), (24, 29, 25), (17, 38, 21), (20, 24, 25), (24, 20, 19, 23), (23, 19, 18, 22), (17, 18, 48, 47), (22, 18, 17, 21), (21, 38, 26), (31, 27, 26, 30), (32, 28, 27, 31), (33, 29, 28, 32), (44, 40, 39, 43), (29, 33, 25), (26, 38, 30), (37, 33, 32, 36), (36, 32, 31, 35), (48, 44, 43, 47), (33, 37, 25), (30, 38, 34), (41, 36, 35, 40), (42, 37, 36, 41), (37, 42, 25), (34, 38, 39), (46, 42, 41, 45), (47, 38, 17), (45, 41, 40, 44), (42, 46, 25), (39, 38, 43), (49, 45, 44, 48), (50, 46, 45, 49), (46, 50, 25), (43, 38, 47), (50, 20, 25), (19, 20, 50, 49), (40, 35, 34, 39), (29, 24, 23, 28), (27, 22, 21, 26), (35, 31, 30, 34), (28, 23, 22, 27), (18, 19, 49, 48), (114, 51, 82, 83), (82, 81, 84, 83), (80, 85, 84, 81), (80, 79, 86, 85), (78, 87, 86, 79), (77, 88, 87, 78), (77, 76, 89, 88), (75, 90, 89, 76), (75, 74, 91, 90), (73, 92, 91, 74), (73, 72, 93, 92), (72, 71, 94, 93), (70, 95, 94, 71), (70, 69, 96, 95), (69, 68, 97, 96), (67, 98, 97, 68), (66, 99, 98, 67), (66, 65, 100, 99), (65, 64, 101, 100), (63, 102, 101, 64), (62, 103, 102, 63), (62, 61, 104, 103), (60, 105, 104, 61), (60, 59, 106, 105), (58, 107, 106, 59), (57, 108, 107, 58), (57, 56, 109, 108), (55, 110, 109, 56), (55, 54, 111, 110), (53, 112, 111, 54), (52, 113, 112, 53), (52, 51, 114, 113), (113, 114, 116, 115), (113, 115, 117, 112), (112, 117, 118, 111), (110, 111, 118, 119), (110, 119, 120, 109), (108, 109, 120, 121), (108, 121, 122, 107), (107, 122, 123, 106), (105, 106, 123, 124), (105, 124, 125, 104), (103, 104, 125, 126), (103, 126, 127, 102), (102, 127, 128, 101), (100, 101, 128, 129), (99, 100, 129, 130), (99, 130, 131, 98), (98, 131, 132, 97), (96, 97, 132, 133), (95, 96, 133, 134), (95, 134, 135, 94), (93, 94, 135, 136), (92, 93, 136, 137), (92, 137, 138, 91), (90, 91, 138, 139), (90, 139, 140, 89), (88, 89, 140, 141), (88, 141, 142, 87), (87, 142, 143, 86), (85, 86, 143, 144), (85, 144, 145, 84), (83, 84, 145, 146), (83, 146, 116, 114), (146, 147, 148, 116), (146, 145, 149, 147), (144, 150, 149, 145), (144, 143, 151, 150), (142, 152, 151, 143), (141, 153, 152, 142), (141, 140, 154, 153), (139, 155, 154, 140), (139, 138, 156, 155), (137, 157, 156, 138), (137, 136, 158, 157), (136, 135, 159, 158), (134, 160, 159, 135), (134, 133, 161, 160), (133, 132, 162, 161), (131, 163, 162, 132), (130, 164, 163, 131), (130, 129, 165, 164), (129, 128, 166, 165), (127, 167, 166, 128), (126, 168, 167, 127), (126, 125, 169, 168), (124, 170, 169, 125), (124, 123, 171, 170), (122, 172, 171, 123), (121, 173, 172, 122), (121, 120, 174, 173), (119, 175, 174, 120), (119, 118, 176, 175), (117, 177, 176, 118), (115, 178, 177, 117), (115, 116, 148, 178), (242, 212, 244, 243), (242, 243, 245, 241), (241, 245, 246, 240), (239, 240, 246, 247), (239, 247, 248, 238), (237, 238, 248, 249), (237, 249, 250, 236), (236, 250, 251, 235), (234, 235, 251, 252), (234, 252, 253, 233), (232, 233, 253, 254), (232, 254, 255, 231), (231, 255, 256, 230), (229, 230, 256, 257), (228, 229, 257, 258), (228, 258, 259, 227), (227, 259, 260, 226), (225, 226, 260, 261), (224, 225, 261, 262), (224, 262, 263, 223), (222, 223, 263, 264), (221, 222, 264, 265), (221, 265, 266, 220), (219, 220, 266, 267), (219, 267, 268, 218), (217, 218, 268, 269), (217, 269, 270, 216), (216, 270, 271, 215), (214, 215, 271, 272), (214, 272, 273, 213), (211, 213, 273, 274), (211, 274, 244, 212), (210, 276, 275, 179), (276, 211, 212, 275), (209, 277, 276, 210), (277, 213, 211, 276), (208, 278, 277, 209), (278, 214, 213, 277), (207, 279, 278, 208), (279, 215, 214, 278), (206, 280, 279, 207), (280, 216, 215, 279), (205, 281, 280, 206), (281, 217, 216, 280), (204, 282, 281, 205), (282, 218, 217, 281), (203, 283, 282, 204), (283, 219, 218, 282), (202, 284, 283, 203), (284, 220, 219, 283), (201, 285, 284, 202), (285, 221, 220, 284), (200, 286, 285, 201), (286, 222, 221, 285), (199, 287, 286, 200), (287, 223, 222, 286), (198, 288, 287, 199), (288, 224, 223, 287), (197, 289, 288, 198), (289, 225, 224, 288), (196, 290, 289, 197), (290, 226, 225, 289), (195, 291, 290, 196), (291, 227, 226, 290), (194, 292, 291, 195), (292, 228, 227, 291), (193, 293, 292, 194), (293, 229, 228, 292), (192, 294, 293, 193), (294, 230, 229, 293), (191, 295, 294, 192), (295, 231, 230, 294), (190, 296, 295, 191), (296, 232, 231, 295), (189, 297, 296, 190), (297, 233, 232, 296), (188, 298, 297, 189), (298, 234, 233, 297), (187, 299, 298, 188), (299, 235, 234, 298), (186, 300, 299, 187), (300, 236, 235, 299), (185, 301, 300, 186), (301, 237, 236, 300), (184, 302, 301, 185), (302, 238, 237, 301), (183, 303, 302, 184), (303, 239, 238, 302), (182, 304, 303, 183), (304, 240, 239, 303), (181, 305, 304, 182), (305, 241, 240, 304), (180, 306, 305, 181), (306, 242, 241, 305), (179, 275, 306, 180), (275, 212, 242, 306), (148, 307, 308, 178), (307, 179, 180, 308), (178, 308, 309, 177), (308, 180, 181, 309), (177, 309, 310, 176), (309, 181, 182, 310), (176, 310, 311, 175), (310, 182, 183, 311), (175, 311, 312, 174), (311, 183, 184, 312), (174, 312, 313, 173), (312, 184, 185, 313), (173, 313, 314, 172), (313, 185, 186, 314), (172, 314, 315, 171), (314, 186, 187, 315), (171, 315, 316, 170), (315, 187, 188, 316), (170, 316, 317, 169), (316, 188, 189, 317), (169, 317, 318, 168), (317, 189, 190, 318), (168, 318, 319, 167), (318, 190, 191, 319), (167, 319, 320, 166), (319, 191, 192, 320), (166, 320, 321, 165), (320, 192, 193, 321), (165, 321, 322, 164), (321, 193, 194, 322), (164, 322, 323, 163), (322, 194, 195, 323), (163, 323, 324, 162), (323, 195, 196, 324), (162, 324, 325, 161), (324, 196, 197, 325), (161, 325, 326, 160), (325, 197, 198, 326), (160, 326, 327, 159), (326, 198, 199, 327), (159, 327, 328, 158), (327, 199, 200, 328), (158, 328, 329, 157), (328, 200, 201, 329), (157, 329, 330, 156), (329, 201, 202, 330), (156, 330, 331, 155), (330, 202, 203, 331), (155, 331, 332, 154), (331, 203, 204, 332), (154, 332, 333, 153), (332, 204, 205, 333), (153, 333, 334, 152), (333, 205, 206, 334), (152, 334, 335, 151), (334, 206, 207, 335), (151, 335, 336, 150), (335, 207, 208, 336), (150, 336, 337, 149), (336, 208, 209, 337), (149, 337, 338, 147), (337, 209, 210, 338), (147, 338, 307, 148), (338, 210, 179, 307), (339, 343, 344, 340), (341, 345, 346, 342), (351, 347, 348, 352), (354, 350, 349, 353), (353, 349, 347, 351), (352, 348, 350, 354), (355, 359, 360, 356), (358, 362, 361, 357), (357, 361, 359, 355), (356, 360, 362, 358), (362, 360, 363, 364), (359, 361, 366, 365), (361, 362, 364, 366), (360, 359, 365, 363), (356, 358, 368, 367), (357, 355, 369, 370), (358, 357, 370, 368), (355, 356, 367, 369), (352, 354, 372, 371), (353, 351, 373, 374), (354, 353, 374, 372), (351, 352, 371, 373), (350, 348, 375, 376), (347, 349, 378, 377), (349, 350, 376, 378), (348, 347, 377, 375), (342, 346, 380, 379), (345, 341, 381, 382), (343, 339, 383, 384), (340, 344, 386, 385), (346, 345, 382, 380), (344, 343, 384, 386), (341, 342, 379, 381), (339, 340, 385, 383), (363, 371, 372, 364), (366, 374, 373, 365), (364, 372, 374, 366), (365, 373, 371, 363), (383, 367, 368, 384), (386, 370, 369, 385), (384, 368, 370, 386), (385, 369, 367, 383), (375, 379, 380, 376), (378, 382, 381, 377), (376, 380, 382, 378), (377, 381, 379, 375), (451, 387, 388), (452, 420, 419), (451, 388, 389), (452, 421, 420), (451, 389, 390), (452, 422, 421), (451, 390, 391), (452, 423, 422), (451, 391, 392), (452, 424, 423), (451, 392, 393), (452, 425, 424), (451, 393, 394), (452, 426, 425), (451, 394, 395), (452, 427, 426), (451, 395, 396), (452, 428, 427), (451, 396, 397), (452, 429, 428), (451, 397, 398), (452, 430, 429), (451, 398, 399), (452, 431, 430), (451, 399, 400), (452, 432, 431), (451, 400, 401), (452, 433, 432), (451, 401, 402), (452, 434, 433), (451, 402, 403), (452, 435, 434), (451, 403, 404), (452, 436, 435), (451, 404, 405), (452, 437, 436), (451, 405, 406), (452, 438, 437), (451, 406, 407), (452, 439, 438), (451, 407, 408), (452, 440, 439), (451, 408, 409), (452, 441, 440), (451, 409, 410), (452, 442, 441), (451, 410, 411), (452, 443, 442), (451, 411, 412), (452, 444, 443), (451, 412, 413), (452, 445, 444), (451, 413, 414), (452, 446, 445), (451, 414, 415), (452, 447, 446), (451, 415, 416), (452, 448, 447), (451, 416, 417), (452, 449, 448), (451, 417, 418), (452, 450, 449), (418, 387, 451), (452, 419, 450), (387, 419, 420, 388), (388, 420, 421, 389), (389, 421, 422, 390), (390, 422, 423, 391), (391, 423, 424, 392), (392, 424, 425, 393), (393, 425, 426, 394), (394, 426, 427, 395), (395, 427, 428, 396), (396, 428, 429, 397), (397, 429, 430, 398), (398, 430, 431, 399), (399, 431, 432, 400), (400, 432, 433, 401), (401, 433, 434, 402), (402, 434, 435, 403), (403, 435, 436, 404), (404, 436, 437, 405), (405, 437, 438, 406), (406, 438, 439, 407), (407, 439, 440, 408), (408, 440, 441, 409), (409, 441, 442, 410), (410, 442, 443, 411), (411, 443, 444, 412), (412, 444, 445, 413), (413, 445, 446, 414), (414, 446, 447, 415), (415, 447, 448, 416), (416, 448, 449, 417), (417, 449, 450, 418), (419, 387, 418, 450), (469, 468, 501, 453), (470, 467, 502, 468), (503, 466, 471, 467), (472, 465, 504, 466), (473, 464, 505, 465), (466, 503, 498, 504), (474, 463, 506, 464), (475, 462, 507, 463), (476, 461, 508, 462), (477, 460, 509, 461), (510, 459, 478, 460), (479, 458, 511, 459), (459, 510, 491, 511), (512, 457, 480, 458), (513, 456, 481, 457), (514, 455, 482, 456), (456, 513, 488, 514), (515, 454, 483, 455), (455, 514, 487, 515), (516, 453, 484, 454), (499, 503, 498, 471), (486, 516, 485, 484), (487, 515, 486, 483), (488, 514, 487, 482), (490, 512, 489, 480), (492, 477, 493, 509), (493, 476, 494, 508), (492, 510, 491, 478), (494, 475, 495, 507), (495, 474, 496, 506), (496, 473, 497, 505), (499, 470, 500, 502), (500, 501, 468, 502), (468, 469, 500, 470), (467, 470, 499, 471), (499, 502, 467, 503), (498, 472, 466, 471), (497, 504, 465, 505), (465, 472, 497, 473), (496, 505, 464, 506), (464, 473, 496, 474), (495, 506, 463, 507), (463, 474, 495, 475), (494, 507, 462, 508), (462, 475, 494, 476), (493, 508, 461, 509), (461, 476, 493, 477), (460, 477, 492, 478), (492, 509, 460, 510), (491, 479, 459, 478), (458, 479, 490, 480), (490, 511, 458, 512), (489, 480, 457, 481), (457, 512, 489, 513), (481, 488, 513, 489), (488, 482, 456, 481), (487, 483, 455, 482), (486, 484, 454, 483), (500, 469, 485, 501), (453, 501, 485, 516), (454, 515, 486, 516), (490, 479, 491, 511), (497, 472, 498, 504), (485, 484, 453, 469), (553, 520, 557, 582), (531, 553, 582, 567), (582, 557, 533, 566), (567, 582, 566, 538), (552, 531, 567, 583), (523, 552, 583, 560), (583, 567, 538, 568), (560, 583, 568, 535), (566, 533, 556, 584), (538, 566, 584, 569), (584, 556, 524, 558), (569, 584, 558, 534), (568, 538, 569, 585), (535, 568, 585, 561), (585, 569, 534, 559), (561, 585, 559, 525), (550, 523, 560, 586), (530, 550, 586, 571), (586, 560, 535, 570), (571, 586, 570, 539), (551, 530, 571, 587), (517, 551, 587, 547), (587, 571, 539, 572), (547, 587, 572, 528), (570, 535, 561, 588), (539, 570, 588, 573), (588, 561, 525, 563), (573, 588, 563, 536), (572, 539, 573, 589), (528, 572, 589, 546), (589, 573, 536, 562), (546, 589, 562, 522), (558, 524, 554, 590), (534, 558, 590, 575), (590, 554, 532, 574), (575, 590, 574, 540), (559, 534, 575, 591), (525, 559, 591, 564), (591, 575, 540, 576), (564, 591, 576, 537), (574, 532, 555, 592), (540, 574, 592, 577), (592, 555, 519, 545), (577, 592, 545, 527), (576, 540, 577, 593), (537, 576, 593, 565), (593, 577, 527, 544), (565, 593, 544, 521), (563, 525, 564, 594), (536, 563, 594, 579), (594, 564, 537, 578), (579, 594, 578, 541), (562, 536, 579, 595), (522, 562, 595, 548), (595, 579, 541, 580), (548, 595, 580, 529), (578, 537, 565, 596), (541, 578, 596, 581), (596, 565, 521, 542), (581, 596, 542, 526), (580, 541, 581, 597), (529, 580, 597, 549), (597, 581, 526, 543), (549, 597, 543, 518), (635, 602, 639, 664), (613, 635, 664, 649), (664, 639, 615, 648), (649, 664, 648, 620), (634, 613, 649, 665), (605, 634, 665, 642), (665, 649, 620, 650), (642, 665, 650, 617), (648, 615, 638, 666), (620, 648, 666, 651), (666, 638, 606, 640), (651, 666, 640, 616), (650, 620, 651, 667), (617, 650, 667, 643), (667, 651, 616, 641), (643, 667, 641, 607), (632, 605, 642, 668), (612, 632, 668, 653), (668, 642, 617, 652), (653, 668, 652, 621), (633, 612, 653, 669), (599, 633, 669, 629), (669, 653, 621, 654), (629, 669, 654, 610), (652, 617, 643, 670), (621, 652, 670, 655), (670, 643, 607, 645), (655, 670, 645, 618), (654, 621, 655, 671), (610, 654, 671, 628), (671, 655, 618, 644), (628, 671, 644, 604), (640, 606, 636, 672), (616, 640, 672, 657), (672, 636, 614, 656), (657, 672, 656, 622), (641, 616, 657, 673), (607, 641, 673, 646), (673, 657, 622, 658), (646, 673, 658, 619), (656, 614, 637, 674), (622, 656, 674, 659), (674, 637, 601, 627), (659, 674, 627, 609), (658, 622, 659, 675), (619, 658, 675, 647), (675, 659, 609, 626), (647, 675, 626, 603), (645, 607, 646, 676), (618, 645, 676, 661), (676, 646, 619, 660), (661, 676, 660, 623), (644, 618, 661, 677), (604, 644, 677, 630), (677, 661, 623, 662), (630, 677, 662, 611), (660, 619, 647, 678), (623, 660, 678, 663), (678, 647, 603, 624), (663, 678, 624, 608), (662, 623, 663, 679), (611, 662, 679, 631), (679, 663, 608, 625), (631, 679, 625, 600), (743, 680, 711, 712), (711, 710, 713, 712), (709, 714, 713, 710), (709, 708, 715, 714), (707, 716, 715, 708), (706, 717, 716, 707), (706, 705, 718, 717), (704, 719, 718, 705), (704, 703, 720, 719), (702, 721, 720, 703), (702, 701, 722, 721), (701, 700, 723, 722), (699, 724, 723, 700), (699, 698, 725, 724), (698, 697, 726, 725), (696, 727, 726, 697), (695, 728, 727, 696), (695, 694, 729, 728), (694, 693, 730, 729), (692, 731, 730, 693), (691, 732, 731, 692), (691, 690, 733, 732), (689, 734, 733, 690), (689, 688, 735, 734), (687, 736, 735, 688), (686, 737, 736, 687), (686, 685, 738, 737), (684, 739, 738, 685), (684, 683, 740, 739), (682, 741, 740, 683), (681, 742, 741, 682), (681, 680, 743, 742), (742, 743, 745, 744), (742, 744, 746, 741), (741, 746, 747, 740), (739, 740, 747, 748), (739, 748, 749, 738), (737, 738, 749, 750), (737, 750, 751, 736), (736, 751, 752, 735), (734, 735, 752, 753), (734, 753, 754, 733), (732, 733, 754, 755), (732, 755, 756, 731), (731, 756, 757, 730), (729, 730, 757, 758), (728, 729, 758, 759), (728, 759, 760, 727), (727, 760, 761, 726), (725, 726, 761, 762), (724, 725, 762, 763), (724, 763, 764, 723), (722, 723, 764, 765), (721, 722, 765, 766), (721, 766, 767, 720), (719, 720, 767, 768), (719, 768, 769, 718), (717, 718, 769, 770), (717, 770, 771, 716), (716, 771, 772, 715), (714, 715, 772, 773), (714, 773, 774, 713), (712, 713, 774, 775), (712, 775, 745, 743), (775, 776, 777, 745), (775, 774, 778, 776), (773, 779, 778, 774), (773, 772, 780, 779), (771, 781, 780, 772), (770, 782, 781, 771), (770, 769, 783, 782), (768, 784, 783, 769), (768, 767, 785, 784), (766, 786, 785, 767), (766, 765, 787, 786), (765, 764, 788, 787), (763, 789, 788, 764), (763, 762, 790, 789), (762, 761, 791, 790), (760, 792, 791, 761), (759, 793, 792, 760), (759, 758, 794, 793), (758, 757, 795, 794), (756, 796, 795, 757), (755, 797, 796, 756), (755, 754, 798, 797), (753, 799, 798, 754), (753, 752, 800, 799), (751, 801, 800, 752), (750, 802, 801, 751), (750, 749, 803, 802), (748, 804, 803, 749), (748, 747, 805, 804), (746, 806, 805, 747), (744, 807, 806, 746), (744, 745, 777, 807), (871, 841, 873, 872), (871, 872, 874, 870), (870, 874, 875, 869), (868, 869, 875, 876), (868, 876, 877, 867), (866, 867, 877, 878), (866, 878, 879, 865), (865, 879, 880, 864), (863, 864, 880, 881), (863, 881, 882, 862), (861, 862, 882, 883), (861, 883, 884, 860), (860, 884, 885, 859), (858, 859, 885, 886), (857, 858, 886, 887), (857, 887, 888, 856), (856, 888, 889, 855), (854, 855, 889, 890), (853, 854, 890, 891), (853, 891, 892, 852), (851, 852, 892, 893), (850, 851, 893, 894), (850, 894, 895, 849), (848, 849, 895, 896), (848, 896, 897, 847), (846, 847, 897, 898), (846, 898, 899, 845), (845, 899, 900, 844), (843, 844, 900, 901), (843, 901, 902, 842), (840, 842, 902, 903), (840, 903, 873, 841), (839, 905, 904, 808), (905, 840, 841, 904), (838, 906, 905, 839), (906, 842, 840, 905), (837, 907, 906, 838), (907, 843, 842, 906), (836, 908, 907, 837), (908, 844, 843, 907), (835, 909, 908, 836), (909, 845, 844, 908), (834, 910, 909, 835), (910, 846, 845, 909), (833, 911, 910, 834), (911, 847, 846, 910), (832, 912, 911, 833), (912, 848, 847, 911), (831, 913, 912, 832), (913, 849, 848, 912), (830, 914, 913, 831), (914, 850, 849, 913), (829, 915, 914, 830), (915, 851, 850, 914), (828, 916, 915, 829), (916, 852, 851, 915), (827, 917, 916, 828), (917, 853, 852, 916), (826, 918, 917, 827), (918, 854, 853, 917), (825, 919, 918, 826), (919, 855, 854, 918), (824, 920, 919, 825), (920, 856, 855, 919), (823, 921, 920, 824), (921, 857, 856, 920), (822, 922, 921, 823), (922, 858, 857, 921), (821, 923, 922, 822), (923, 859, 858, 922), (820, 924, 923, 821), (924, 860, 859, 923), (819, 925, 924, 820), (925, 861, 860, 924), (818, 926, 925, 819), (926, 862, 861, 925), (817, 927, 926, 818), (927, 863, 862, 926), (816, 928, 927, 817), (928, 864, 863, 927), (815, 929, 928, 816), (929, 865, 864, 928), (814, 930, 929, 815), (930, 866, 865, 929), (813, 931, 930, 814), (931, 867, 866, 930), (812, 932, 931, 813), (932, 868, 867, 931), (811, 933, 932, 812), (933, 869, 868, 932), (810, 934, 933, 811), (934, 870, 869, 933), (809, 935, 934, 810), (935, 871, 870, 934), (808, 904, 935, 809), (904, 841, 871, 935), (777, 936, 937, 807), (936, 808, 809, 937), (807, 937, 938, 806), (937, 809, 810, 938), (806, 938, 939, 805), (938, 810, 811, 939), (805, 939, 940, 804), (939, 811, 812, 940), (804, 940, 941, 803), (940, 812, 813, 941), (803, 941, 942, 802), (941, 813, 814, 942), (802, 942, 943, 801), (942, 814, 815, 943), (801, 943, 944, 800), (943, 815, 816, 944), (800, 944, 945, 799), (944, 816, 817, 945), (799, 945, 946, 798), (945, 817, 818, 946), (798, 946, 947, 797), (946, 818, 819, 947), (797, 947, 948, 796), (947, 819, 820, 948), (796, 948, 949, 795), (948, 820, 821, 949), (795, 949, 950, 794), (949, 821, 822, 950), (794, 950, 951, 793), (950, 822, 823, 951), (793, 951, 952, 792), (951, 823, 824, 952), (792, 952, 953, 791), (952, 824, 825, 953), (791, 953, 954, 790), (953, 825, 826, 954), (790, 954, 955, 789), (954, 826, 827, 955), (789, 955, 956, 788), (955, 827, 828, 956), (788, 956, 957, 787), (956, 828, 829, 957), (787, 957, 958, 786), (957, 829, 830, 958), (786, 958, 959, 785), (958, 830, 831, 959), (785, 959, 960, 784), (959, 831, 832, 960), (784, 960, 961, 783), (960, 832, 833, 961), (783, 961, 962, 782), (961, 833, 834, 962), (782, 962, 963, 781), (962, 834, 835, 963), (781, 963, 964, 780), (963, 835, 836, 964), (780, 964, 965, 779), (964, 836, 837, 965), (779, 965, 966, 778), (965, 837, 838, 966), (778, 966, 967, 776), (966, 838, 839, 967), (776, 967, 936, 777), (967, 839, 808, 936), (1034, 980, 989, 968), (998, 1050, 989, 1062), (1041, 1040, 1070), (1061, 988, 978, 987), (980, 979, 988), (1030, 1017, 978, 1016), (1060, 987, 976, 986), (1018, 1095, 1094), (978, 977, 987), (1092, 1019, 973), (974, 985, 975, 1093), (968, 989, 1050, 981), (1054, 984, 973, 983), (976, 975, 986), (999, 1084, 1037), (1053, 983, 971, 982), (1019, 1020, 972), (973, 972, 983), (1021, 1022, 971), (1052, 982, 969, 981), (1026, 1079, 1025), (968, 981, 969, 1025), (986, 975, 985), (1071, 1042, 1041), (1018, 1094, 976), (1011, 1053, 982, 1052), (1060, 1003, 1002), (1010, 1054, 983, 1053), (1055, 984, 1054), (986, 1059, 1060), (1061, 1001, 1000), (984, 991, 985), (990, 1059, 986), (985, 990, 986), (1002, 1061, 987, 1060), (1062, 999, 998), (1011, 1012, 1069), (1045, 1040, 1041), (1073, 1034, 1024), (1057, 990, 985, 991), (1059, 996, 997), (994, 1055, 993), (1053, 1011, 1068, 1010), (1014, 1051, 1050, 1015), (1090, 1015, 998, 1035), (998, 999, 1037, 1035), (1089, 999, 1000), (1088, 1000, 1001), (1087, 1001, 1002), (998, 1015, 1050), (1041, 1042, 1046), (1058, 995, 1005, 996), (1056, 994, 1006, 995), (1057, 995, 1058), (993, 1008, 1007, 994), (1060, 997, 1003), (1055, 994, 1056), (1065, 1009, 1010), (1005, 1036, 1039), (1038, 1039, 1036), (1052, 992, 1012), (999, 1062, 1000), (1017, 977, 978), (979, 980, 1033, 1032), (1018, 976, 977), (1033, 980, 1034), (1062, 989, 980, 988), (1093, 975, 1094), (1019, 972, 973), (1021, 971, 972), (1023, 970, 971), (969, 970, 1027, 1026), (975, 976, 1094), (1009, 1054, 1010), (984, 985, 974), (1016, 979, 1032), (1003, 1004, 1085), (1077, 1079, 1026), (1016, 1031, 1030), (982, 970, 969), (1077, 1026, 1027), (1029, 1017, 1030), (1023, 1027, 970), (1032, 1031, 1016), (1037, 1083, 1038), (1038, 1082, 1039), (1092, 973, 974), (996, 1005, 1004), (1006, 1005, 995), (1020, 1019, 1091), (1014, 1048, 1044, 1043), (1019, 1092, 1091), (1052, 1012, 1011), (1001, 1061, 1002), (1072, 1043, 1042, 1071), (1047, 1046, 1044), (1047, 1044, 1048), (1043, 1013, 1014), (1044, 1042, 1043), (971, 970, 982), (1041, 1046, 1045), (1013, 1043, 1063), (992, 1013, 1012), (1075, 1032, 1033), (1024, 968, 1025), (992, 1051, 1014), (1015, 1048, 1014), (1051, 981, 1050), (1068, 1011, 1069), (992, 1052, 1051), (1009, 1008, 993), (994, 1007, 1006), (1064, 1009, 1065), (993, 1054, 1009), (1057, 1056, 995), (1086, 1002, 1003), (1059, 1058, 996), (997, 1004, 1003), (991, 1056, 1057), (997, 996, 1004), (1055, 1056, 991), (990, 1058, 1059), (1057, 1058, 990), (1003, 1085, 1086), (993, 1055, 1054), (1055, 991, 984), (997, 1060, 1059), (1047, 1048, 1090), (1024, 1080, 1073), (1041, 1070, 1071), (1039, 1081, 1004), (972, 971, 983), (1014, 1013, 992), (1008, 1009, 1040), (1007, 1008, 1045), (1004, 1005, 1039), (1064, 1070, 1040), (1090, 1048, 1015), (1072, 1063, 1043), (1000, 1062, 988, 1061), (977, 976, 987), (1064, 1065, 1066), (1066, 1070, 1064), (979, 978, 988), (1067, 1066, 1065), (1072, 1069, 1063), (1026, 1025, 969), (1009, 1064, 1040), (1092, 974, 1093), (1045, 1008, 1040), (1074, 1075, 1033), (1086, 1087, 1002), (1031, 1032, 1076), (1027, 1078, 1077), (1028, 1027, 1023), (1079, 1080, 1025), (1012, 1063, 1069), (1038, 1083, 1082), (1044, 1046, 1042), (1037, 1084, 1083), (1039, 1082, 1081), (999, 1089, 1084), (1012, 1013, 1063), (968, 1024, 1034), (1087, 1088, 1001), (1088, 1089, 1000), (1073, 1074, 1034), (1065, 1010, 1067), (1080, 1024, 1025), (1022, 1028, 1023), (981, 1051, 1052), (1081, 1085, 1004), (1038, 1036, 1035, 1037), (971, 1022, 1023), (972, 1020, 1021), (1075, 1076, 1032), (1016, 978, 979), (974, 973, 984), (1017, 1018, 977), (1074, 1033, 1034), (1067, 1010, 1068), (1124, 1100, 1123), (1128, 1112, 1127, 1137), (1113, 1112, 1128, 1129), (1113, 1111, 1112), (1116, 1115, 1130), (1166, 1130, 1114, 1129), (1118, 1117, 1131), (1131, 1116, 1130, 1167), (1114, 1110, 1113), (1122, 1121, 1134), (1109, 1114, 1115), (1168, 1132, 1118, 1131), (1108, 1115, 1116), (1120, 1119, 1132, 1133), (1117, 1107, 1116), (1121, 1120, 1133, 1134), (1118, 1106, 1117), (1124, 1123, 1135), (1119, 1105, 1118), (1141, 1135, 1122, 1134), (1120, 1104, 1119), (1126, 1125, 1136), (1121, 1103, 1120), (1142, 1136, 1124, 1135), (1122, 1102, 1121), (1133, 1132, 1139), (1123, 1101, 1122), (1143, 1137, 1126, 1136), (1126, 1098, 1125), (1177, 1169, 1132, 1168), (1172, 1173, 1166), (1149, 1142, 1148), (1176, 1168, 1175), (1138, 1169, 1178, 1165), (1140, 1139, 1144, 1154), (1169, 1138, 1139, 1132), (1167, 1130, 1166, 1173), (1168, 1176, 1177), (1175, 1168, 1131, 1167), (1169, 1179, 1178), (1146, 1141, 1134, 1140), (1142, 1149, 1150), (1151, 1143, 1150), (1144, 1137, 1143, 1152), (1153, 1156, 1154), (1141, 1147, 1148), (1148, 1142, 1135, 1141), (1151, 1152, 1143), (1150, 1143, 1136, 1142), (1140, 1133, 1139), (1137, 1127, 1126), (1134, 1133, 1140), (1129, 1128, 1165), (1189, 1171, 1170), (1165, 1170, 1171), (1154, 1155, 1145), (1140, 1145, 1146), (1174, 1167, 1173), (1164, 1146, 1145), (1153, 1144, 1152), (1153, 1154, 1144), (1145, 1140, 1154), (1152, 1157, 1153), (1150, 1160, 1159), (1149, 1161, 1160), (1184, 1176, 1175), (1146, 1164, 1163), (1163, 1162, 1147), (1148, 1162, 1161), (1163, 1147, 1146), (1162, 1148, 1147), (1161, 1149, 1148), (1160, 1150, 1149), (1159, 1151, 1150), (1151, 1158, 1152), (1155, 1164, 1145), (1153, 1157, 1156), (1158, 1157, 1152), (1154, 1156, 1155), (1159, 1158, 1151), (1170, 1165, 1178), (1172, 1166, 1171), (1167, 1174, 1175), (1175, 1185, 1184), (1125, 1099, 1124), (1180, 1179, 1177), (1125, 1124, 1136), (1179, 1169, 1177), (1128, 1137, 1138), (1128, 1138, 1165), (1182, 1170, 1178), (1181, 1178, 1179), (1183, 1177, 1176), (1123, 1122, 1135), (1119, 1118, 1132), (1189, 1188, 1171), (1173, 1186, 1174), (1138, 1137, 1144, 1139), (1096, 1127, 1112), (1117, 1116, 1131), (1130, 1115, 1114), (1188, 1172, 1171), (1186, 1185, 1174), (1172, 1187, 1173), (1114, 1113, 1129), (1185, 1175, 1174), (1171, 1166, 1129, 1165), (1177, 1183, 1180), (1180, 1181, 1179), (1181, 1182, 1178), (1182, 1189, 1170), (1176, 1184, 1183), (1187, 1186, 1173), (1172, 1188, 1187), (1097, 1126, 1127), (1147, 1141, 1146), (1096, 1097, 1127), (1097, 1098, 1126), (1125, 1098, 1099), (1124, 1099, 1100), (1123, 1100, 1101), (1122, 1101, 1102), (1121, 1102, 1103), (1120, 1103, 1104), (1119, 1104, 1105), (1118, 1105, 1106), (1117, 1106, 1107), (1116, 1107, 1108), (1108, 1109, 1115), (1109, 1110, 1114), (1113, 1110, 1111), (1112, 1111, 1096), (1251, 1235, 1236, 1252), (1206, 1207, 1223, 1222), (1237, 1221, 1206, 1222), (1207, 1208, 1224, 1223), (1267, 1251, 1252, 1268), (1224, 1208, 1209, 1225), (1209, 1210, 1226, 1225), (1226, 1210, 1211, 1227), (1207, 1204, 1208), (1211, 1212, 1228, 1227), (1212, 1213, 1229, 1228), (1213, 1214, 1230, 1229), (1214, 1215, 1231, 1230), (1211, 1200, 1212), (1231, 1215, 1216, 1232), (1216, 1217, 1233, 1232), (1217, 1218, 1234, 1233), (1218, 1219, 1235, 1234), (1196, 1216, 1215), (1235, 1219, 1220, 1236), (1220, 1221, 1237, 1236), (1217, 1194, 1218), (1234, 1235, 1251, 1250), (1233, 1234, 1250, 1249), (1232, 1233, 1249, 1248), (1247, 1231, 1232, 1248), (1230, 1231, 1247, 1246), (1229, 1230, 1246, 1245), (1228, 1229, 1245, 1244), (1227, 1228, 1244, 1243), (1203, 1209, 1208), (1242, 1226, 1227, 1243), (1225, 1226, 1242, 1241), (1206, 1205, 1207), (1240, 1224, 1225, 1241), (1223, 1224, 1240, 1239), (1222, 1223, 1239, 1238), (1268, 1252, 1253, 1269), (1269, 1253, 1238, 1254), (1218, 1193, 1219), (1254, 1238, 1239, 1255), (1209, 1202, 1210), (1201, 1211, 1210), (1212, 1199, 1213), (1258, 1242, 1243, 1259), (1213, 1198, 1214), (1214, 1197, 1215), (1216, 1195, 1217), (1262, 1246, 1247, 1263), (1264, 1248, 1249, 1265), (1255, 1239, 1240, 1256), (1265, 1249, 1250, 1266), (1256, 1240, 1241, 1257), (1257, 1241, 1242, 1258), (1259, 1243, 1244, 1260), (1260, 1244, 1245, 1261), (1261, 1245, 1246, 1262), (1263, 1247, 1248, 1264), (1192, 1220, 1219), (1266, 1250, 1251, 1267), (1190, 1206, 1221), (1236, 1237, 1253, 1252), (1253, 1237, 1222, 1238), (1190, 1221, 1191), (1191, 1220, 1192), (1192, 1219, 1193), (1193, 1218, 1194), (1194, 1217, 1195), (1195, 1216, 1196), (1196, 1215, 1197), (1197, 1214, 1198), (1198, 1213, 1199), (1199, 1212, 1200), (1200, 1211, 1201), (1201, 1210, 1202), (1202, 1209, 1203), (1203, 1208, 1204), (1204, 1207, 1205), (1205, 1206, 1190), (1220, 1191, 1221), (1331, 1315, 1316, 1332), (1286, 1287, 1303, 1302), (1317, 1301, 1286, 1302), (1287, 1288, 1304, 1303), (1347, 1331, 1332, 1348), (1304, 1288, 1289, 1305), (1289, 1290, 1306, 1305), (1306, 1290, 1291, 1307), (1287, 1284, 1288), (1291, 1292, 1308, 1307), (1292, 1293, 1309, 1308), (1293, 1294, 1310, 1309), (1294, 1295, 1311, 1310), (1291, 1280, 1292), (1311, 1295, 1296, 1312), (1296, 1297, 1313, 1312), (1297, 1298, 1314, 1313), (1298, 1299, 1315, 1314), (1276, 1296, 1295), (1315, 1299, 1300, 1316), (1300, 1301, 1317, 1316), (1297, 1274, 1298), (1314, 1315, 1331, 1330), (1313, 1314, 1330, 1329), (1312, 1313, 1329, 1328), (1327, 1311, 1312, 1328), (1310, 1311, 1327, 1326), (1309, 1310, 1326, 1325), (1308, 1309, 1325, 1324), (1307, 1308, 1324, 1323), (1283, 1289, 1288), (1322, 1306, 1307, 1323), (1305, 1306, 1322, 1321), (1286, 1285, 1287), (1320, 1304, 1305, 1321), (1303, 1304, 1320, 1319), (1302, 1303, 1319, 1318), (1348, 1332, 1333, 1349), (1349, 1333, 1318, 1334), (1298, 1273, 1299), (1334, 1318, 1319, 1335), (1289, 1282, 1290), (1281, 1291, 1290), (1292, 1279, 1293), (1338, 1322, 1323, 1339), (1293, 1278, 1294), (1294, 1277, 1295), (1296, 1275, 1297), (1342, 1326, 1327, 1343), (1344, 1328, 1329, 1345), (1335, 1319, 1320, 1336), (1345, 1329, 1330, 1346), (1336, 1320, 1321, 1337), (1337, 1321, 1322, 1338), (1339, 1323, 1324, 1340), (1340, 1324, 1325, 1341), (1341, 1325, 1326, 1342), (1343, 1327, 1328, 1344), (1272, 1300, 1299), (1346, 1330, 1331, 1347), (1270, 1286, 1301), (1316, 1317, 1333, 1332), (1333, 1317, 1302, 1318), (1270, 1301, 1271), (1271, 1300, 1272), (1272, 1299, 1273), (1273, 1298, 1274), (1274, 1297, 1275), (1275, 1296, 1276), (1276, 1295, 1277), (1277, 1294, 1278), (1278, 1293, 1279), (1279, 1292, 1280), (1280, 1291, 1281), (1281, 1290, 1282), (1282, 1289, 1283), (1283, 1288, 1284), (1284, 1287, 1285), (1285, 1286, 1270), (1300, 1271, 1301), (1402, 1405, 1350, 1371), (1436, 1428, 1416, 1429), (1440, 1352, 1414), (1396, 1397, 1407), (1351, 1404, 1400, 1373), (1444, 1368, 1374), (1352, 1385, 1383, 1375), (1361, 1358, 1376, 1360), (1415, 1354, 1413, 1427), (1382, 1384, 1355, 1379), (1363, 1356, 1360, 1368), (1355, 1354, 1379), (1360, 1356, 1365, 1361), (1359, 1369, 1358, 1357), (1367, 1357, 1358, 1361), (1378, 1377, 1363), (1372, 1369, 1359), (1366, 1443, 1364, 1362), (1368, 1446, 1378), (1393, 1390, 1380, 1391), (1389, 1385, 1392, 1391), (1447, 1372, 1373), (1370, 1371, 1376), (1369, 1445, 1370), (1351, 1373, 1354), (1373, 1372, 1377), (1370, 1445, 1371), (1371, 1350, 1353), (1376, 1371, 1353, 1375), (1371, 1445, 1402), (1431, 1427, 1413, 1430), (1355, 1442, 1413), (1367, 1443, 1366, 1357), (1420, 1424, 1434, 1426), (1395, 1394, 1399, 1401), (1422, 1423, 1438, 1424), (1444, 1375, 1383), (1447, 1369, 1372), (1444, 1374, 1375), (1378, 1446, 1379), (1445, 1369, 1447, 1398), (1375, 1374, 1376), (1432, 1423, 1419, 1425), (1378, 1379, 1377), (1354, 1373, 1377, 1379), (1381, 1444, 1383), (1390, 1393, 1392), (1363, 1377, 1359, 1362), (1392, 1386, 1384), (1388, 1382, 1381, 1387), (1385, 1386, 1392), (1411, 1412, 1421), (1381, 1383, 1389, 1387), (1393, 1391, 1392), (1383, 1385, 1389), (1400, 1404, 1401), (1391, 1380, 1387, 1389), (1442, 1384, 1386), (1392, 1384, 1388, 1390), (1405, 1402, 1403), (1353, 1416, 1428, 1414), (1442, 1386, 1440, 1418), (1446, 1381, 1382), (1401, 1399, 1398, 1400), (1403, 1396, 1407, 1405), (1385, 1440, 1386), (1404, 1406, 1407), (1407, 1395, 1401, 1404), (1407, 1397, 1395), (1397, 1396, 1394, 1395), (1445, 1398, 1402), (1408, 1410, 1420, 1412), (1406, 1405, 1407), (1439, 1405, 1406), (1399, 1403, 1402, 1398), (1411, 1419, 1409, 1408), (1354, 1355, 1413), (1434, 1433, 1428, 1436), (1447, 1373, 1400), (1415, 1427, 1435, 1429), (1398, 1447, 1400), (1372, 1359, 1377), (1432, 1425, 1437, 1435), (1441, 1351, 1415), (1425, 1421, 1426, 1437), (1415, 1351, 1354), (1439, 1406, 1441, 1417), (1412, 1420, 1426, 1421), (1374, 1360, 1376), (1404, 1441, 1406), (1423, 1422, 1409, 1419), (1350, 1416, 1353), (1424, 1420, 1410, 1422), (1425, 1419, 1411, 1421), (1434, 1424, 1438, 1433), (1430, 1418, 1414), (1411, 1408, 1412), (1438, 1423, 1432, 1431), (1437, 1426, 1434, 1436), (1410, 1408, 1409), (1413, 1442, 1418), (1429, 1417, 1415), (1416, 1417, 1429), (1440, 1414, 1418), (1446, 1368, 1444, 1381), (1441, 1415, 1417), (1433, 1430, 1414, 1428), (1413, 1418, 1430), (1352, 1353, 1414), (1384, 1382, 1388), (1416, 1439, 1417), (1429, 1435, 1437, 1436), (1427, 1431, 1432, 1435), (1438, 1431, 1430, 1433), (1358, 1370, 1376), (1374, 1368, 1360), (1388, 1387, 1380, 1390), (1368, 1378, 1363), (1369, 1370, 1358), (1364, 1443, 1365, 1356), (1442, 1355, 1384), (1439, 1350, 1405), (1364, 1356, 1363, 1362), (1351, 1441, 1404), (1362, 1359, 1357, 1366), (1353, 1352, 1375), (1361, 1365, 1443, 1367), (1350, 1439, 1416), (1410, 1409, 1422), (1403, 1399, 1394, 1396), (1379, 1446, 1382), (1352, 1440, 1385), (1455, 1459, 1475, 1460), (1472, 1459, 1453, 1461), (1451, 1453, 1459, 1455), (1449, 1451, 1455), (1466, 1463, 1471), (1458, 1452, 1450, 1454), (1450, 1452, 1448), (1454, 1456, 1460), (1467, 1468, 1476), (1479, 1478, 1472), (1453, 1451, 1448), (1460, 1477, 1474), (1470, 1458, 1474, 1471), (1461, 1457, 1452), (1475, 1459, 1472, 1473), (1462, 1469, 1478), (1465, 1467, 1473), (1469, 1480, 1484), (1464, 1465, 1473), (1476, 1477, 1475), (1468, 1487, 1486), (1471, 1463, 1462), (1467, 1485, 1487), (1466, 1486, 1482), (1478, 1479, 1470), (1465, 1483, 1485), (1460, 1456, 1455), (1464, 1484, 1483), (1470, 1471, 1462, 1478), (1462, 1481, 1480), (1463, 1482, 1481), (1477, 1460, 1475), (1453, 1457, 1461), (1481, 1462, 1463), (1454, 1449, 1455, 1456), (1462, 1480, 1469), (1453, 1448, 1452, 1457), (1482, 1463, 1466), (1466, 1471, 1474, 1476), (1477, 1476, 1474), (1484, 1464, 1469), (1472, 1478, 1464, 1473), (1486, 1466, 1468), (1475, 1473, 1467, 1476), (1467, 1487, 1468), (1465, 1485, 1467), (1470, 1461, 1452, 1458), (1476, 1468, 1466), (1474, 1458, 1454, 1460), (1449, 1450, 1448, 1451), (1461, 1479, 1472), (1478, 1469, 1464), (1464, 1483, 1465), (1454, 1450, 1449), (1479, 1461, 1470)])
me_cone.polygons.foreach_set('use_smooth', [True] * 1563)
me_cone.polygons.foreach_set('material_index', [0, 0, 0, 0, 0, 0, 0, 0, 0, 0, 0, 0, 0, 0, 0, 0, 0, 1, 1, 1, 1, 1, 1, 1, 1, 1, 1, 1, 1, 1, 1, 1, 1, 1, 1, 1, 1, 1, 1, 1, 1, 1, 1, 1, 1, 1, 1, 1, 1, 1, 1, 1, 1, 1, 1, 1, 1, 2, 2, 2, 2, 2, 2, 2, 2, 2, 2, 2, 2, 2, 2, 2, 2, 2, 2, 2, 2, 2, 2, 2, 2, 2, 2, 2, 2, 2, 2, 2, 2, 2, 2, 2, 2, 2, 2, 2, 2, 2, 2, 2, 2, 2, 2, 2, 2, 2, 2, 2, 2, 2, 2, 2, 2, 2, 2, 2, 2, 2, 2, 2, 2, 2, 2, 2, 2, 2, 2, 2, 2, 2, 2, 2, 2, 2, 2, 2, 2, 2, 2, 2, 2, 2, 2, 2, 2, 2, 2, 2, 2, 2, 2, 2, 2, 2, 2, 2, 2, 2, 2, 2, 2, 2, 2, 2, 2, 2, 2, 2, 2, 2, 2, 2, 2, 2, 2, 2, 2, 2, 2, 2, 2, 2, 2, 2, 2, 2, 2, 2, 2, 2, 2, 2, 2, 2, 2, 2, 2, 2, 2, 2, 2, 2, 2, 2, 2, 2, 2, 2, 2, 2, 2, 2, 2, 2, 2, 2, 2, 2, 2, 2, 2, 2, 2, 2, 2, 2, 2, 2, 2, 2, 2, 2, 2, 2, 2, 2, 2, 2, 2, 2, 2, 2, 2, 2, 2, 2, 2, 2, 2, 2, 2, 2, 2, 2, 2, 2, 2, 2, 2, 2, 2, 2, 2, 2, 2, 2, 2, 2, 2, 2, 2, 2, 2, 2, 2, 2, 2, 2, 2, 2, 2, 2, 2, 2, 2, 2, 2, 2, 2, 2, 2, 2, 2, 2, 2, 2, 2, 2, 2, 2, 2, 2, 2, 2, 2, 2, 2, 2, 2, 2, 2, 2, 2, 3, 3, 3, 3, 3, 3, 3, 3, 3, 3, 3, 3, 3, 3, 3, 3, 3, 3, 3, 3, 3, 3, 3, 3, 3, 3, 3, 3, 3, 3, 3, 3, 3, 3, 3, 3, 3, 3, 3, 3, 3, 3, 3, 3, 3, 3, 4, 4, 4, 4, 4, 4, 4, 4, 4, 4, 4, 4, 4, 4, 4, 4, 4, 4, 4, 4, 4, 4, 4, 4, 4, 4, 4, 4, 4, 4, 4, 4, 4, 4, 4, 4, 4, 4, 4, 4, 4, 4, 4, 4, 4, 4, 4, 4, 4, 4, 4, 4, 4, 4, 4, 4, 4, 4, 4, 4, 4, 4, 4, 4, 4, 4, 4, 4, 4, 4, 4, 4, 4, 4, 4, 4, 4, 4, 4, 4, 4, 4, 4, 4, 4, 4, 4, 4, 4, 4, 4, 4, 4, 4, 4, 4, 5, 5, 5, 5, 5, 5, 5, 5, 5, 5, 5, 5, 5, 5, 5, 5, 5, 5, 5, 5, 5, 5, 5, 5, 5, 5, 5, 5, 5, 5, 5, 5, 5, 5, 5, 5, 5, 5, 5, 5, 5, 5, 5, 5, 5, 5, 5, 5, 5, 5, 5, 5, 5, 5, 5, 5, 5, 5, 5, 5, 5, 5, 5, 5, 6, 6, 6, 6, 6, 6, 6, 6, 6, 6, 6, 6, 6, 6, 6, 6, 6, 6, 6, 6, 6, 6, 6, 6, 6, 6, 6, 6, 6, 6, 6, 6, 6, 6, 6, 6, 6, 6, 6, 6, 6, 6, 6, 6, 6, 6, 6, 6, 6, 6, 6, 6, 6, 6, 6, 6, 6, 6, 6, 6, 6, 6, 6, 6, 7, 7, 7, 7, 7, 7, 7, 7, 7, 7, 7, 7, 7, 7, 7, 7, 7, 7, 7, 7, 7, 7, 7, 7, 7, 7, 7, 7, 7, 7, 7, 7, 7, 7, 7, 7, 7, 7, 7, 7, 7, 7, 7, 7, 7, 7, 7, 7, 7, 7, 7, 7, 7, 7, 7, 7, 7, 7, 7, 7, 7, 7, 7, 7, 2, 2, 2, 2, 2, 2, 2, 2, 2, 2, 2, 2, 2, 2, 2, 2, 2, 2, 2, 2, 2, 2, 2, 2, 2, 2, 2, 2, 2, 2, 2, 2, 2, 2, 2, 2, 2, 2, 2, 2, 2, 2, 2, 2, 2, 2, 2, 2, 2, 2, 2, 2, 2, 2, 2, 2, 2, 2, 2, 2, 2, 2, 2, 2, 2, 2, 2, 2, 2, 2, 2, 2, 2, 2, 2, 2, 2, 2, 2, 2, 2, 2, 2, 2, 2, 2, 2, 2, 2, 2, 2, 2, 2, 2, 2, 2, 2, 2, 2, 2, 2, 2, 2, 2, 2, 2, 2, 2, 2, 2, 2, 2, 2, 2, 2, 2, 2, 2, 2, 2, 2, 2, 2, 2, 2, 2, 2, 2, 2, 2, 2, 2, 2, 2, 2, 2, 2, 2, 2, 2, 2, 2, 2, 2, 2, 2, 2, 2, 2, 2, 2, 2, 2, 2, 2, 2, 2, 2, 2, 2, 2, 2, 2, 2, 2, 2, 2, 2, 2, 2, 2, 2, 2, 2, 2, 2, 2, 2, 2, 2, 2, 2, 2, 2, 2, 2, 2, 2, 2, 2, 2, 2, 2, 2, 2, 2, 2, 2, 2, 2, 2, 2, 2, 2, 2, 2, 2, 2, 2, 2, 2, 2, 2, 2, 2, 2, 2, 2, 2, 2, 2, 2, 2, 2, 2, 2, 2, 2, 2, 2, 2, 2, 2, 2, 2, 2, 2, 2, 2, 2, 2, 2, 2, 2, 2, 2, 2, 2, 2, 2, 2, 2, 2, 2, 2, 2, 2, 2, 2, 2, 2, 2, 2, 2, 2, 2, 2, 2, 2, 2, 2, 2, 2, 2, 2, 2, 2, 2, 2, 2, 2, 2, 2, 2, 2, 2, 2, 2, 2, 2, 2, 2, 2, 2, 2, 2, 2, 2, 2, 2, 2, 2, 2, 2, 2, 2, 2, 2, 2, 2, 2, 2, 2, 2, 2, 2, 2, 2, 2, 2, 2, 2, 2, 2, 2, 2, 2, 2, 2, 2, 2, 2, 2, 2, 2, 2, 2, 2, 2, 2, 2, 2, 2, 2, 2, 2, 2, 2, 2, 2, 2, 2, 2, 2, 2, 2, 2, 2, 2, 2, 2, 2, 2, 2, 2, 2, 2, 2, 2, 2, 2, 2, 2, 2, 2, 2, 2, 2, 2, 2, 2, 2, 2, 2, 2, 2, 2, 2, 2, 2, 2, 2, 2, 2, 2, 2, 2, 2, 2, 2, 2, 2, 2, 2, 2, 2, 2, 2, 2, 2, 2, 2, 2, 2, 2, 2, 2, 2, 2, 2, 2, 2, 2, 2, 2, 2, 2, 2, 2, 2, 2, 2, 2, 2, 2, 2, 2, 8, 8, 8, 8, 8, 8, 8, 8, 8, 8, 8, 8, 8, 8, 8, 8, 8, 8, 8, 8, 8, 8, 8, 8, 8, 8, 8, 8, 8, 8, 8, 8, 8, 8, 8, 8, 8, 8, 8, 8, 8, 8, 8, 8, 8, 8, 8, 8, 8, 8, 8, 8, 8, 8, 8, 8, 8, 8, 8, 8, 8, 8, 8, 8, 8, 8, 8, 8, 8, 8, 8, 8, 8, 8, 8, 8, 8, 8, 8, 8, 8, 8, 8, 8, 8, 8, 8, 8, 8, 8, 8, 8, 8, 8, 8, 8, 8, 8, 8, 8, 8, 8, 8, 8, 8, 8, 8, 8, 8, 8, 8, 8, 8, 8, 8, 8, 8, 8, 8, 8, 8, 8, 8, 8, 8, 8, 8, 8, 8, 8, 8, 8, 5, 5, 5, 5, 5, 5, 5, 5, 5, 5, 5, 5, 5, 5, 5, 5, 5, 5, 5, 5, 5, 5, 5, 5, 5, 5, 5, 5, 5, 5, 5, 5, 5, 5, 5, 5, 5, 5, 5, 5, 5, 5, 5, 5, 5, 5, 5, 5, 5, 5, 5, 5, 5, 5, 5, 5, 5, 5, 5, 5, 5, 5, 5, 5, 5, 5, 5, 5, 5, 5, 5, 5, 5, 5, 5, 5, 5, 5, 5, 5, 5, 5, 5, 5, 5, 5, 5, 5, 5, 5, 5, 5, 5, 5, 5, 5, 5, 5, 5, 5, 5, 5, 5, 5, 5, 5, 5, 5, 5, 5, 5, 5, 5, 5, 5, 5, 5, 5, 5, 5, 5, 5, 5, 5, 5, 5, 5, 5, 5, 5, 5, 5, 5, 5, 5, 5, 5, 5, 5, 5, 5, 5, 5, 5, 5, 5, 5, 5, 5, 5, 5, 5, 5, 5, 5, 5, 5, 5, 5, 5, 9, 9, 9, 9, 9, 9, 9, 9, 9, 9, 9, 9, 9, 9, 9, 9, 9, 9, 9, 9, 9, 9, 9, 9, 9, 9, 9, 9, 9, 9, 9, 9, 9, 9, 9, 9, 9, 9, 9, 9, 9, 9, 9, 9, 9, 9, 9, 9, 9, 9, 9, 9, 9, 9, 9, 9, 9, 9, 9, 9, 9, 9, 9, 9, 9, 9, 9, 9, 9, 9, 9, 9, 9, 9, 9, 9, 9, 9, 9, 9, 9, 9, 9, 9, 9, 9, 9, 9, 9, 9, 9, 9, 9, 9, 9, 9, 9, 9, 9, 9, 9, 9, 9, 9, 9, 9, 9, 9, 9, 9, 9, 9, 9, 9, 9, 9, 9, 9, 9, 9, 9, 9, 9, 9, 9, 9, 9, 9, 9, 9, 9, 9, 10, 10, 10, 10, 10, 10, 10, 10, 10, 10, 10, 10, 10, 10, 10, 10, 10, 10, 10, 10, 10, 10, 10, 10, 10, 10, 10, 10, 10, 10, 10, 10, 10, 10, 10, 10, 10, 10, 10, 10, 10, 10, 10, 10, 10, 10, 10, 10, 10, 10, 10, 10, 10, 10, 10])
me_cone.materials.append(mat_material_001)
me_cone.materials.append(mat_material)
me_cone.materials.append(mat_jacket)
me_cone.materials.append(mat_hammer)
me_cone.materials.append(mat_handle)
me_cone.materials.append(mat_boot)
me_cone.materials.append(mat_armor)
me_cone.materials.append(mat_feather)
me_cone.materials.append(mat_pants)
me_cone.materials.append(mat_sword)
me_cone.materials.append(mat_belt)
me_cone.use_remesh_preserve_volume = False
me_cone.use_remesh_preserve_attributes = False
me_cone.use_mirror_vertex_groups = False
me_cone.update()

# ---- objects
ob_barbarian_leader = bpy.data.objects.new('Barbarian Leader', me_cone)

# ---- transforms, parenting, visibility, modifiers, constraints
ob_barbarian_leader.location = (-0.02211, 0.04945, 1.96)
ob_barbarian_leader.scale = (0.2306, 0.1903, 0.08406)
ob_barbarian_leader.lineart.crease_threshold = 0.0

# ---- collection membership
col_collection_11.objects.link(ob_barbarian_leader)

# ---- scene / render settings (as saved in the file)
scene.frame_start = 1; scene.frame_end = 250; scene.frame_set(259)
scene.render.engine = 'BLENDER_EEVEE_NEXT'
scene.render.image_settings.compression = 90
scene.render.resolution_x = 1280
scene.render.resolution_y = 720
scene.render.dither_intensity = 0.0
scene.render.bake_margin = 2
scene.render.bake_bias = 0.0
scene.cycles.use_denoising = False
scene.cycles.samples = 10
scene.cycles.sampling_pattern = 'TABULATED_SOBOL'
scene.cycles.light_sampling_threshold = 0.0
scene.cycles.use_adaptive_sampling = False
scene.cycles.use_light_tree = False
scene.cycles.blur_glossy = 0.0
scene.cycles.volume_bounces = 1
scene.cycles.pixel_filter_type = 'GAUSSIAN'
scene.cycles.sample_clamp_indirect = 0.0
scene.view_settings.view_transform = 'Standard'
bpy.context.view_layer.update()

# ---- added for rendering (the .blend has no active camera and no usable light): camera, sun
cam_auto = bpy.data.cameras.new('AutoCamera')
cam_auto.lens = 50.0
cam_auto.sensor_width = 36.0
cam_auto.clip_end = 1000.0
ob_auto_camera = bpy.data.objects.new('AutoCamera', cam_auto)
scene.collection.objects.link(ob_auto_camera)
ob_auto_camera.location = (3.23382, -4.29358, 4.0818)
ob_auto_camera.rotation_euler = (1.09748, -7.21219e-08, 0.694738)
scene.camera = ob_auto_camera
light_auto_sun = bpy.data.lights.new('AutoSun', 'SUN')
light_auto_sun.energy = 3.0
light_auto_sun.angle = 0.0523599
ob_auto_sun = bpy.data.objects.new('AutoSun', light_auto_sun)
scene.collection.objects.link(ob_auto_sun)
ob_auto_sun.rotation_euler = (0.872665, 0.174533, 0.523599)
bpy.context.view_layer.update()

